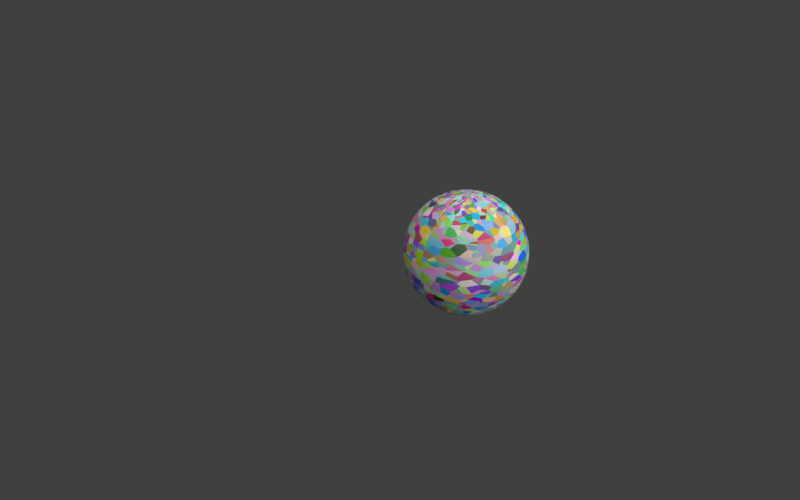 # Source: maybeUsefulSphereUVunwraped.blend  (saved by Blender 2.79.7; exported with 4.5.12 LTS)
import bpy
from mathutils import Matrix  # noqa: F401  (used for matrix-valued properties, if any)

bpy.ops.wm.read_factory_settings(use_empty=True)
scene = bpy.context.scene
scene.name = 'Scene'

# ---- collections
col_collection_1 = bpy.data.collections.new('Collection 1'); scene.collection.children.link(col_collection_1)

# ---- materials (node trees are filled in below, after node groups)
mat_planet = bpy.data.materials.new('planet')
mat_planet.displacement_method = 'DISPLACEMENT'
mat_planet.alpha_threshold = 0.0
mat_planet.roughness = 0.5

# ---- material node trees
mat_planet.use_nodes = True; mat_planet.node_tree.nodes.clear()
_N = mat_planet.node_tree.nodes; _L = mat_planet.node_tree.links
n0 = _N.new('ShaderNodeOutputMaterial'); n0.name = 'Material Output'; n0.location = (300, 300)
n1 = _N.new('ShaderNodeBsdfPrincipled'); n1.name = 'Principled BSDF'; n1.location = (-198, 418)
n1.distribution = 'GGX'
n1.subsurface_method = 'BURLEY'
n1.inputs[2].default_value = 0.3599
n1.inputs[3].default_value = 1.45
n1.inputs[13].default_value = 0.05642
n1.inputs[19].default_value = 0.25
n1.inputs[20].default_value = 0.2946
n2 = _N.new('ShaderNodeTexVoronoi'); n2.name = 'Voronoi Texture'; n2.location = (-618, 135)
n2.inputs[2].default_value = 30.7
n3 = _N.new('ShaderNodeMapping'); n3.name = 'Mapping'; n3.location = (-908, 158)
n4 = _N.new('ShaderNodeTexCoord'); n4.name = 'Texture Coordinate'; n4.location = (-1118, 141)
_L.new(n1.outputs[0], n0.inputs[0])
_L.new(n2.outputs[1], n1.inputs[0])
_L.new(n3.outputs[0], n2.inputs[0])
_L.new(n4.outputs[2], n3.inputs[0])
n0.is_active_output = True

# ---- world
world_world = bpy.data.worlds.new('World'); scene.world = world_world
world_world.color = (0.05088, 0.05088, 0.05088)
world_world.use_sun_shadow = False
world_world.sun_shadow_jitter_overblur = 0.0

# ---- cameras
cam_camera = bpy.data.cameras.new('Camera')
cam_camera.clip_end = 100.0
cam_camera.lens = 55.0
cam_camera.sensor_width = 32.0
cam_camera.sensor_height = 18.0
cam_camera.ortho_scale = 7.314
cam_camera.dof.focus_distance = 0.0

# ---- lights
light_lamp = bpy.data.lights.new('Lamp', 'SUN')
light_lamp.transmission_factor = 0.0
light_lamp.cutoff_distance = 30.0
light_lamp.angle = 2.253
light_lamp.energy = 2.8
light_lamp.shadow_buffer_clip_start = 1.001
light_lamp.shadow_soft_size = 2.102
light_lamp.shadow_cascade_max_distance = 1000.0

# ---- meshes
me_roundcube_006 = bpy.data.meshes.new('Roundcube.006')
me_roundcube_006.from_pydata([(0.5774, 0.5774, -0.5774), (0.4619, 0.6272, -0.6272), (0.3464, 0.6633, -0.6633), (0.2309, 0.688, -0.688), (0.1155, 0.7024, -0.7024), (0.0, 0.7071, -0.7071), (-0.1155, 0.7024, -0.7024), (-0.2309, 0.688, -0.688), (-0.3464, 0.6633, -0.6633), (-0.4619, 0.6272, -0.6272), (0.6272, 0.6272, -0.4619), (0.5017, 0.7047, -0.5017), (0.3763, 0.7595, -0.5307), (0.2509, 0.7963, -0.5504), (0.1254, 0.8176, -0.5619), (0.0, 0.8246, -0.5657), (-0.1254, 0.8176, -0.5619), (-0.2509, 0.7963, -0.5504), (-0.3763, 0.7595, -0.5307), (-0.5017, 0.7047, -0.5017), (0.6633, 0.6633, -0.3464), (0.5307, 0.7595, -0.3763), (0.398, 0.8266, -0.398), (0.2653, 0.8713, -0.4128), (0.1327, 0.8971, -0.4214), (0.0, 0.9055, -0.4243), (-0.1327, 0.8971, -0.4214), (-0.2653, 0.8713, -0.4128), (-0.398, 0.8266, -0.398), (-0.5307, 0.7595, -0.3763), (0.688, 0.688, -0.2309), (0.5504, 0.7963, -0.2509), (0.4128, 0.8713, -0.2653), (0.2752, 0.9212, -0.2752), (0.1376, 0.9498, -0.281), (0.0, 0.9592, -0.2828), (-0.1376, 0.9498, -0.281), (-0.2752, 0.9212, -0.2752), (-0.4128, 0.8713, -0.2653), (-0.5504, 0.7963, -0.2509), (0.7024, 0.7024, -0.1155), (0.5619, 0.8176, -0.1254), (0.4214, 0.8971, -0.1327), (0.281, 0.9498, -0.1376), (0.1405, 0.9801, -0.1405), (0.0, 0.9899, -0.1414), (-0.1405, 0.9801, -0.1405), (-0.281, 0.9498, -0.1376), (-0.4214, 0.8971, -0.1327), (-0.5619, 0.8176, -0.1254), (0.7071, 0.7071, 0.0), (0.5657, 0.8246, 0.0), (0.4243, 0.9055, 0.0), (0.2828, 0.9592, 0.0), (0.1414, 0.9899, 0.0), (0.0, 1.0, 0.0), (-0.1414, 0.9899, 0.0), (-0.2828, 0.9592, 0.0), (-0.4243, 0.9055, 0.0), (-0.5657, 0.8246, 0.0), (0.7024, 0.7024, 0.1155), (0.5619, 0.8176, 0.1254), (0.4214, 0.8971, 0.1327), (0.281, 0.9498, 0.1376), (0.1405, 0.9801, 0.1405), (0.0, 0.9899, 0.1414), (-0.1405, 0.9801, 0.1405), (-0.281, 0.9498, 0.1376), (-0.4214, 0.8971, 0.1327), (-0.5619, 0.8176, 0.1254), (0.688, 0.688, 0.2309), (0.5504, 0.7963, 0.2509), (0.4128, 0.8713, 0.2653), (0.2752, 0.9212, 0.2752), (0.1376, 0.9498, 0.281), (0.0, 0.9592, 0.2828), (-0.1376, 0.9498, 0.281), (-0.2752, 0.9212, 0.2752), (-0.4128, 0.8713, 0.2653), (-0.5504, 0.7963, 0.2509), (0.6633, 0.6633, 0.3464), (0.5307, 0.7595, 0.3763), (0.398, 0.8266, 0.398), (0.2653, 0.8713, 0.4128), (0.1327, 0.8971, 0.4214), (0.0, 0.9055, 0.4243), (-0.1327, 0.8971, 0.4214), (-0.2653, 0.8713, 0.4128), (-0.398, 0.8266, 0.398), (-0.5307, 0.7595, 0.3763), (0.6272, 0.6272, 0.4619), (0.5017, 0.7047, 0.5017), (0.3763, 0.7595, 0.5307), (0.2509, 0.7963, 0.5504), (0.1254, 0.8176, 0.5619), (0.0, 0.8246, 0.5657), (-0.1254, 0.8176, 0.5619), (-0.2509, 0.7963, 0.5504), (-0.3763, 0.7595, 0.5307), (-0.5017, 0.7047, 0.5017), (-0.5774, 0.5774, -0.5774), (-0.6272, 0.4619, -0.6272), (-0.6633, 0.3464, -0.6633), (-0.688, 0.2309, -0.688), (-0.7024, 0.1155, -0.7024), (-0.7071, 0.0, -0.7071), (-0.7024, -0.1155, -0.7024), (-0.688, -0.2309, -0.688), (-0.6633, -0.3464, -0.6633), (-0.6272, -0.4619, -0.6272), (-0.6272, 0.6272, -0.4619), (-0.7047, 0.5017, -0.5017), (-0.7595, 0.3763, -0.5307), (-0.7963, 0.2509, -0.5504), (-0.8176, 0.1254, -0.5619), (-0.8246, 0.0, -0.5657), (-0.8176, -0.1254, -0.5619), (-0.7963, -0.2509, -0.5504), (-0.7595, -0.3763, -0.5307), (-0.7047, -0.5017, -0.5017), (-0.6633, 0.6633, -0.3464), (-0.7595, 0.5307, -0.3763), (-0.8266, 0.398, -0.398), (-0.8713, 0.2653, -0.4128), (-0.8971, 0.1327, -0.4214), (-0.9055, 0.0, -0.4243), (-0.8971, -0.1327, -0.4214), (-0.8713, -0.2653, -0.4128), (-0.8266, -0.398, -0.398), (-0.7595, -0.5307, -0.3763), (-0.688, 0.688, -0.2309), (-0.7963, 0.5504, -0.2509), (-0.8713, 0.4128, -0.2653), (-0.9212, 0.2752, -0.2752), (-0.9498, 0.1376, -0.281), (-0.9592, 0.0, -0.2828), (-0.9498, -0.1376, -0.281), (-0.9212, -0.2752, -0.2752), (-0.8713, -0.4128, -0.2653), (-0.7963, -0.5504, -0.2509), (-0.7024, 0.7024, -0.1155), (-0.8176, 0.5619, -0.1254), (-0.8971, 0.4214, -0.1327), (-0.9498, 0.281, -0.1376), (-0.9801, 0.1405, -0.1405), (-0.9899, 0.0, -0.1414), (-0.9801, -0.1405, -0.1405), (-0.9498, -0.281, -0.1376), (-0.8971, -0.4214, -0.1327), (-0.8176, -0.5619, -0.1254), (-0.7071, 0.7071, 0.0), (-0.8246, 0.5657, 0.0), (-0.9055, 0.4243, 0.0), (-0.9592, 0.2828, 0.0), (-0.9899, 0.1414, 0.0), (-1.0, 0.0, 0.0), (-0.9899, -0.1414, 0.0), (-0.9592, -0.2828, 0.0), (-0.9055, -0.4243, 0.0), (-0.8246, -0.5657, 0.0), (-0.7024, 0.7024, 0.1155), (-0.8176, 0.5619, 0.1254), (-0.8971, 0.4214, 0.1327), (-0.9498, 0.281, 0.1376), (-0.9801, 0.1405, 0.1405), (-0.9899, 0.0, 0.1414), (-0.9801, -0.1405, 0.1405), (-0.9498, -0.281, 0.1376), (-0.8971, -0.4214, 0.1327), (-0.8176, -0.5619, 0.1254), (-0.688, 0.688, 0.2309), (-0.7963, 0.5504, 0.2509), (-0.8713, 0.4128, 0.2653), (-0.9212, 0.2752, 0.2752), (-0.9498, 0.1376, 0.281), (-0.9592, 0.0, 0.2828), (-0.9498, -0.1376, 0.281), (-0.9212, -0.2752, 0.2752), (-0.8713, -0.4128, 0.2653), (-0.7963, -0.5504, 0.2509), (-0.6633, 0.6633, 0.3464), (-0.7595, 0.5307, 0.3763), (-0.8266, 0.398, 0.398), (-0.8713, 0.2653, 0.4128), (-0.8971, 0.1327, 0.4214), (-0.9055, 0.0, 0.4243), (-0.8971, -0.1327, 0.4214), (-0.8713, -0.2653, 0.4128), (-0.8266, -0.398, 0.398), (-0.7595, -0.5307, 0.3763), (-0.6272, 0.6272, 0.4619), (-0.7047, 0.5017, 0.5017), (-0.7595, 0.3763, 0.5307), (-0.7963, 0.2509, 0.5504), (-0.8176, 0.1254, 0.5619), (-0.8246, 0.0, 0.5657), (-0.8176, -0.1254, 0.5619), (-0.7963, -0.2509, 0.5504), (-0.7595, -0.3763, 0.5307), (-0.7047, -0.5017, 0.5017), (-0.5774, -0.5774, -0.5774), (-0.4619, -0.6272, -0.6272), (-0.3464, -0.6633, -0.6633), (-0.2309, -0.688, -0.688), (-0.1155, -0.7024, -0.7024), (0.0, -0.7071, -0.7071), (0.1155, -0.7024, -0.7024), (0.2309, -0.688, -0.688), (0.3464, -0.6633, -0.6633), (0.4619, -0.6272, -0.6272), (-0.6272, -0.6272, -0.4619), (-0.5017, -0.7047, -0.5017), (-0.3763, -0.7595, -0.5307), (-0.2509, -0.7963, -0.5504), (-0.1254, -0.8176, -0.5619), (0.0, -0.8246, -0.5657), (0.1254, -0.8176, -0.5619), (0.2509, -0.7963, -0.5504), (0.3763, -0.7595, -0.5307), (0.5017, -0.7047, -0.5017), (-0.6633, -0.6633, -0.3464), (-0.5307, -0.7595, -0.3763), (-0.398, -0.8266, -0.398), (-0.2653, -0.8713, -0.4128), (-0.1327, -0.8971, -0.4214), (0.0, -0.9055, -0.4243), (0.1327, -0.8971, -0.4214), (0.2653, -0.8713, -0.4128), (0.398, -0.8266, -0.398), (0.5307, -0.7595, -0.3763), (-0.688, -0.688, -0.2309), (-0.5504, -0.7963, -0.2509), (-0.4128, -0.8713, -0.2653), (-0.2752, -0.9212, -0.2752), (-0.1376, -0.9498, -0.281), (0.0, -0.9592, -0.2828), (0.1376, -0.9498, -0.281), (0.2752, -0.9212, -0.2752), (0.4128, -0.8713, -0.2653), (0.5504, -0.7963, -0.2509), (-0.7024, -0.7024, -0.1155), (-0.5619, -0.8176, -0.1254), (-0.4214, -0.8971, -0.1327), (-0.281, -0.9498, -0.1376), (-0.1405, -0.9801, -0.1405), (0.0, -0.9899, -0.1414), (0.1405, -0.9801, -0.1405), (0.281, -0.9498, -0.1376), (0.4214, -0.8971, -0.1327), (0.5619, -0.8176, -0.1254), (-0.7071, -0.7071, 0.0), (-0.5657, -0.8246, 0.0), (-0.4243, -0.9055, 0.0), (-0.2828, -0.9592, 0.0), (-0.1414, -0.9899, 0.0), (0.0, -1.0, 0.0), (0.1414, -0.9899, 0.0), (0.2828, -0.9592, 0.0), (0.4243, -0.9055, 0.0), (0.5657, -0.8246, 0.0), (-0.7024, -0.7024, 0.1155), (-0.5619, -0.8176, 0.1254), (-0.4214, -0.8971, 0.1327), (-0.281, -0.9498, 0.1376), (-0.1405, -0.9801, 0.1405), (0.0, -0.9899, 0.1414), (0.1405, -0.9801, 0.1405), (0.281, -0.9498, 0.1376), (0.4214, -0.8971, 0.1327), (0.5619, -0.8176, 0.1254), (-0.688, -0.688, 0.2309), (-0.5504, -0.7963, 0.2509), (-0.4128, -0.8713, 0.2653), (-0.2752, -0.9212, 0.2752), (-0.1376, -0.9498, 0.281), (0.0, -0.9592, 0.2828), (0.1376, -0.9498, 0.281), (0.2752, -0.9212, 0.2752), (0.4128, -0.8713, 0.2653), (0.5504, -0.7963, 0.2509), (-0.6633, -0.6633, 0.3464), (-0.5307, -0.7595, 0.3763), (-0.398, -0.8266, 0.398), (-0.2653, -0.8713, 0.4128), (-0.1327, -0.8971, 0.4214), (0.0, -0.9055, 0.4243), (0.1327, -0.8971, 0.4214), (0.2653, -0.8713, 0.4128), (0.398, -0.8266, 0.398), (0.5307, -0.7595, 0.3763), (-0.6272, -0.6272, 0.4619), (-0.5017, -0.7047, 0.5017), (-0.3763, -0.7595, 0.5307), (-0.2509, -0.7963, 0.5504), (-0.1254, -0.8176, 0.5619), (0.0, -0.8246, 0.5657), (0.1254, -0.8176, 0.5619), (0.2509, -0.7963, 0.5504), (0.3763, -0.7595, 0.5307), (0.5017, -0.7047, 0.5017), (0.5774, -0.5774, -0.5774), (0.6272, -0.4619, -0.6272), (0.6633, -0.3464, -0.6633), (0.688, -0.2309, -0.688), (0.7024, -0.1155, -0.7024), (0.7071, 0.0, -0.7071), (0.7024, 0.1155, -0.7024), (0.688, 0.2309, -0.688), (0.6633, 0.3464, -0.6633), (0.6272, 0.4619, -0.6272), (0.6272, -0.6272, -0.4619), (0.7047, -0.5017, -0.5017), (0.7595, -0.3763, -0.5307), (0.7963, -0.2509, -0.5504), (0.8176, -0.1254, -0.5619), (0.8246, 0.0, -0.5657), (0.8176, 0.1254, -0.5619), (0.7963, 0.2509, -0.5504), (0.7595, 0.3763, -0.5307), (0.7047, 0.5017, -0.5017), (0.6633, -0.6633, -0.3464), (0.7595, -0.5307, -0.3763), (0.8266, -0.398, -0.398), (0.8713, -0.2653, -0.4128), (0.8971, -0.1327, -0.4214), (0.9055, 0.0, -0.4243), (0.8971, 0.1327, -0.4214), (0.8713, 0.2653, -0.4128), (0.8266, 0.398, -0.398), (0.7595, 0.5307, -0.3763), (0.688, -0.688, -0.2309), (0.7963, -0.5504, -0.2509), (0.8713, -0.4128, -0.2653), (0.9212, -0.2752, -0.2752), (0.9498, -0.1376, -0.281), (0.9592, 0.0, -0.2828), (0.9498, 0.1376, -0.281), (0.9212, 0.2752, -0.2752), (0.8713, 0.4128, -0.2653), (0.7963, 0.5504, -0.2509), (0.7024, -0.7024, -0.1155), (0.8176, -0.5619, -0.1254), (0.8971, -0.4214, -0.1327), (0.9498, -0.281, -0.1376), (0.9801, -0.1405, -0.1405), (0.9899, 0.0, -0.1414), (0.9801, 0.1405, -0.1405), (0.9498, 0.281, -0.1376), (0.8971, 0.4214, -0.1327), (0.8176, 0.5619, -0.1254), (0.7071, -0.7071, 0.0), (0.8246, -0.5657, 0.0), (0.9055, -0.4243, 0.0), (0.9592, -0.2828, 0.0), (0.9899, -0.1414, 0.0), (1.0, 0.0, 0.0), (0.9899, 0.1414, 0.0), (0.9592, 0.2828, 0.0), (0.9055, 0.4243, 0.0), (0.8246, 0.5657, 0.0), (0.7024, -0.7024, 0.1155), (0.8176, -0.5619, 0.1254), (0.8971, -0.4214, 0.1327), (0.9498, -0.281, 0.1376), (0.9801, -0.1405, 0.1405), (0.9899, 0.0, 0.1414), (0.9801, 0.1405, 0.1405), (0.9498, 0.281, 0.1376), (0.8971, 0.4214, 0.1327), (0.8176, 0.5619, 0.1254), (0.688, -0.688, 0.2309), (0.7963, -0.5504, 0.2509), (0.8713, -0.4128, 0.2653), (0.9212, -0.2752, 0.2752), (0.9498, -0.1376, 0.281), (0.9592, 0.0, 0.2828), (0.9498, 0.1376, 0.281), (0.9212, 0.2752, 0.2752), (0.8713, 0.4128, 0.2653), (0.7963, 0.5504, 0.2509), (0.6633, -0.6633, 0.3464), (0.7595, -0.5307, 0.3763), (0.8266, -0.398, 0.398), (0.8713, -0.2653, 0.4128), (0.8971, -0.1327, 0.4214), (0.9055, 0.0, 0.4243), (0.8971, 0.1327, 0.4214), (0.8713, 0.2653, 0.4128), (0.8266, 0.398, 0.398), (0.7595, 0.5307, 0.3763), (0.6272, -0.6272, 0.4619), (0.7047, -0.5017, 0.5017), (0.7595, -0.3763, 0.5307), (0.7963, -0.2509, 0.5504), (0.8176, -0.1254, 0.5619), (0.8246, 0.0, 0.5657), (0.8176, 0.1254, 0.5619), (0.7963, 0.2509, 0.5504), (0.7595, 0.3763, 0.5307), (0.7047, 0.5017, 0.5017), (0.5017, -0.5017, -0.7047), (0.3763, -0.5307, -0.7595), (0.2509, -0.5504, -0.7963), (0.1254, -0.5619, -0.8176), (0.0, -0.5657, -0.8246), (-0.1254, -0.5619, -0.8176), (-0.2509, -0.5504, -0.7963), (-0.3763, -0.5307, -0.7595), (-0.5017, -0.5017, -0.7047), (0.5307, -0.3763, -0.7595), (0.398, -0.398, -0.8266), (0.2653, -0.4128, -0.8713), (0.1327, -0.4214, -0.8971), (0.0, -0.4243, -0.9055), (-0.1327, -0.4214, -0.8971), (-0.2653, -0.4128, -0.8713), (-0.398, -0.398, -0.8266), (-0.5307, -0.3763, -0.7595), (0.5504, -0.2509, -0.7963), (0.4128, -0.2653, -0.8713), (0.2752, -0.2752, -0.9212), (0.1376, -0.281, -0.9498), (0.0, -0.2828, -0.9592), (-0.1376, -0.281, -0.9498), (-0.2752, -0.2752, -0.9212), (-0.4128, -0.2653, -0.8713), (-0.5504, -0.2509, -0.7963), (0.5619, -0.1254, -0.8176), (0.4214, -0.1327, -0.8971), (0.281, -0.1376, -0.9498), (0.1405, -0.1405, -0.9801), (0.0, -0.1414, -0.9899), (-0.1405, -0.1405, -0.9801), (-0.281, -0.1376, -0.9498), (-0.4214, -0.1327, -0.8971), (-0.5619, -0.1254, -0.8176), (0.5657, 0.0, -0.8246), (0.4243, 0.0, -0.9055), (0.2828, 0.0, -0.9592), (0.1414, 0.0, -0.9899), (0.0, 0.0, -1.0), (-0.1414, 0.0, -0.9899), (-0.2828, 0.0, -0.9592), (-0.4243, 0.0, -0.9055), (-0.5657, 0.0, -0.8246), (0.5619, 0.1254, -0.8176), (0.4214, 0.1327, -0.8971), (0.281, 0.1376, -0.9498), (0.1405, 0.1405, -0.9801), (0.0, 0.1414, -0.9899), (-0.1405, 0.1405, -0.9801), (-0.281, 0.1376, -0.9498), (-0.4214, 0.1327, -0.8971), (-0.5619, 0.1254, -0.8176), (0.5504, 0.2509, -0.7963), (0.4128, 0.2653, -0.8713), (0.2752, 0.2752, -0.9212), (0.1376, 0.281, -0.9498), (0.0, 0.2828, -0.9592), (-0.1376, 0.281, -0.9498), (-0.2752, 0.2752, -0.9212), (-0.4128, 0.2653, -0.8713), (-0.5504, 0.2509, -0.7963), (0.5307, 0.3763, -0.7595), (0.398, 0.398, -0.8266), (0.2653, 0.4128, -0.8713), (0.1327, 0.4214, -0.8971), (0.0, 0.4243, -0.9055), (-0.1327, 0.4214, -0.8971), (-0.2653, 0.4128, -0.8713), (-0.398, 0.398, -0.8266), (-0.5307, 0.3763, -0.7595), (0.5017, 0.5017, -0.7047), (0.3763, 0.5307, -0.7595), (0.2509, 0.5504, -0.7963), (0.1254, 0.5619, -0.8176), (0.0, 0.5657, -0.8246), (-0.1254, 0.5619, -0.8176), (-0.2509, 0.5504, -0.7963), (-0.3763, 0.5307, -0.7595), (-0.5017, 0.5017, -0.7047), (0.5774, 0.5774, 0.5774), (0.4619, 0.6272, 0.6272), (0.3464, 0.6633, 0.6633), (0.2309, 0.688, 0.688), (0.1155, 0.7024, 0.7024), (0.0, 0.7071, 0.7071), (-0.1155, 0.7024, 0.7024), (-0.2309, 0.688, 0.688), (-0.3464, 0.6633, 0.6633), (-0.4619, 0.6272, 0.6272), (-0.5774, 0.5774, 0.5774), (0.6272, 0.4619, 0.6272), (0.5017, 0.5017, 0.7047), (0.3763, 0.5307, 0.7595), (0.2509, 0.5504, 0.7963), (0.1254, 0.5619, 0.8176), (0.0, 0.5657, 0.8246), (-0.1254, 0.5619, 0.8176), (-0.2509, 0.5504, 0.7963), (-0.3763, 0.5307, 0.7595), (-0.5017, 0.5017, 0.7047), (-0.6272, 0.4619, 0.6272), (0.6633, 0.3464, 0.6633), (0.5307, 0.3763, 0.7595), (0.398, 0.398, 0.8266), (0.2653, 0.4128, 0.8713), (0.1327, 0.4214, 0.8971), (0.0, 0.4243, 0.9055), (-0.1327, 0.4214, 0.8971), (-0.2653, 0.4128, 0.8713), (-0.398, 0.398, 0.8266), (-0.5307, 0.3763, 0.7595), (-0.6633, 0.3464, 0.6633), (0.688, 0.2309, 0.688), (0.5504, 0.2509, 0.7963), (0.4128, 0.2653, 0.8713), (0.2752, 0.2752, 0.9212), (0.1376, 0.281, 0.9498), (0.0, 0.2828, 0.9592), (-0.1376, 0.281, 0.9498), (-0.2752, 0.2752, 0.9212), (-0.4128, 0.2653, 0.8713), (-0.5504, 0.2509, 0.7963), (-0.688, 0.2309, 0.688), (0.7024, 0.1155, 0.7024), (0.5619, 0.1254, 0.8176), (0.4214, 0.1327, 0.8971), (0.281, 0.1376, 0.9498), (0.1405, 0.1405, 0.9801), (0.0, 0.1414, 0.9899), (-0.1405, 0.1405, 0.9801), (-0.281, 0.1376, 0.9498), (-0.4214, 0.1327, 0.8971), (-0.5619, 0.1254, 0.8176), (-0.7024, 0.1155, 0.7024), (0.7071, 0.0, 0.7071), (0.5657, 0.0, 0.8246), (0.4243, 0.0, 0.9055), (0.2828, 0.0, 0.9592), (0.1414, 0.0, 0.9899), (0.0, 0.0, 1.0), (-0.1414, 0.0, 0.9899), (-0.2828, 0.0, 0.9592), (-0.4243, 0.0, 0.9055), (-0.5657, 0.0, 0.8246), (-0.7071, 0.0, 0.7071), (0.7024, -0.1155, 0.7024), (0.5619, -0.1254, 0.8176), (0.4214, -0.1327, 0.8971), (0.281, -0.1376, 0.9498), (0.1405, -0.1405, 0.9801), (0.0, -0.1414, 0.9899), (-0.1405, -0.1405, 0.9801), (-0.281, -0.1376, 0.9498), (-0.4214, -0.1327, 0.8971), (-0.5619, -0.1254, 0.8176), (-0.7024, -0.1155, 0.7024), (0.688, -0.2309, 0.688), (0.5504, -0.2509, 0.7963), (0.4128, -0.2653, 0.8713), (0.2752, -0.2752, 0.9212), (0.1376, -0.281, 0.9498), (0.0, -0.2828, 0.9592), (-0.1376, -0.281, 0.9498), (-0.2752, -0.2752, 0.9212), (-0.4128, -0.2653, 0.8713), (-0.5504, -0.2509, 0.7963), (-0.688, -0.2309, 0.688), (0.6633, -0.3464, 0.6633), (0.5307, -0.3763, 0.7595), (0.398, -0.398, 0.8266), (0.2653, -0.4128, 0.8713), (0.1327, -0.4214, 0.8971), (0.0, -0.4243, 0.9055), (-0.1327, -0.4214, 0.8971), (-0.2653, -0.4128, 0.8713), (-0.398, -0.398, 0.8266), (-0.5307, -0.3763, 0.7595), (-0.6633, -0.3464, 0.6633), (0.6272, -0.4619, 0.6272), (0.5017, -0.5017, 0.7047), (0.3763, -0.5307, 0.7595), (0.2509, -0.5504, 0.7963), (0.1254, -0.5619, 0.8176), (0.0, -0.5657, 0.8246), (-0.1254, -0.5619, 0.8176), (-0.2509, -0.5504, 0.7963), (-0.3763, -0.5307, 0.7595), (-0.5017, -0.5017, 0.7047), (-0.6272, -0.4619, 0.6272), (0.5774, -0.5774, 0.5774), (0.4619, -0.6272, 0.6272), (0.3464, -0.6633, 0.6633), (0.2309, -0.688, 0.688), (0.1155, -0.7024, 0.7024), (0.0, -0.7071, 0.7071), (-0.1155, -0.7024, 0.7024), (-0.2309, -0.688, 0.688), (-0.3464, -0.6633, 0.6633), (-0.4619, -0.6272, 0.6272), (-0.5774, -0.5774, 0.5774)], [], [(0, 1, 11, 10), (1, 2, 12, 11), (2, 3, 13, 12), (3, 4, 14, 13), (4, 5, 15, 14), (5, 6, 16, 15), (6, 7, 17, 16), (7, 8, 18, 17), (8, 9, 19, 18), (9, 100, 110, 19), (10, 11, 21, 20), (11, 12, 22, 21), (12, 13, 23, 22), (13, 14, 24, 23), (14, 15, 25, 24), (15, 16, 26, 25), (16, 17, 27, 26), (17, 18, 28, 27), (18, 19, 29, 28), (19, 110, 120, 29), (20, 21, 31, 30), (21, 22, 32, 31), (22, 23, 33, 32), (23, 24, 34, 33), (24, 25, 35, 34), (25, 26, 36, 35), (26, 27, 37, 36), (27, 28, 38, 37), (28, 29, 39, 38), (29, 120, 130, 39), (30, 31, 41, 40), (31, 32, 42, 41), (32, 33, 43, 42), (33, 34, 44, 43), (34, 35, 45, 44), (35, 36, 46, 45), (36, 37, 47, 46), (37, 38, 48, 47), (38, 39, 49, 48), (39, 130, 140, 49), (40, 41, 51, 50), (41, 42, 52, 51), (42, 43, 53, 52), (43, 44, 54, 53), (44, 45, 55, 54), (45, 46, 56, 55), (46, 47, 57, 56), (47, 48, 58, 57), (48, 49, 59, 58), (49, 140, 150, 59), (50, 51, 61, 60), (51, 52, 62, 61), (52, 53, 63, 62), (53, 54, 64, 63), (54, 55, 65, 64), (55, 56, 66, 65), (56, 57, 67, 66), (57, 58, 68, 67), (58, 59, 69, 68), (59, 150, 160, 69), (60, 61, 71, 70), (61, 62, 72, 71), (62, 63, 73, 72), (63, 64, 74, 73), (64, 65, 75, 74), (65, 66, 76, 75), (66, 67, 77, 76), (67, 68, 78, 77), (68, 69, 79, 78), (69, 160, 170, 79), (70, 71, 81, 80), (71, 72, 82, 81), (72, 73, 83, 82), (73, 74, 84, 83), (74, 75, 85, 84), (75, 76, 86, 85), (76, 77, 87, 86), (77, 78, 88, 87), (78, 79, 89, 88), (79, 170, 180, 89), (80, 81, 91, 90), (81, 82, 92, 91), (82, 83, 93, 92), (83, 84, 94, 93), (84, 85, 95, 94), (85, 86, 96, 95), (86, 87, 97, 96), (87, 88, 98, 97), (88, 89, 99, 98), (89, 180, 190, 99), (90, 91, 482, 481), (91, 92, 483, 482), (92, 93, 484, 483), (93, 94, 485, 484), (94, 95, 486, 485), (95, 96, 487, 486), (96, 97, 488, 487), (97, 98, 489, 488), (98, 99, 490, 489), (99, 190, 491, 490), (100, 101, 111, 110), (101, 102, 112, 111), (102, 103, 113, 112), (103, 104, 114, 113), (104, 105, 115, 114), (105, 106, 116, 115), (106, 107, 117, 116), (107, 108, 118, 117), (108, 109, 119, 118), (109, 200, 210, 119), (110, 111, 121, 120), (111, 112, 122, 121), (112, 113, 123, 122), (113, 114, 124, 123), (114, 115, 125, 124), (115, 116, 126, 125), (116, 117, 127, 126), (117, 118, 128, 127), (118, 119, 129, 128), (119, 210, 220, 129), (120, 121, 131, 130), (121, 122, 132, 131), (122, 123, 133, 132), (123, 124, 134, 133), (124, 125, 135, 134), (125, 126, 136, 135), (126, 127, 137, 136), (127, 128, 138, 137), (128, 129, 139, 138), (129, 220, 230, 139), (130, 131, 141, 140), (131, 132, 142, 141), (132, 133, 143, 142), (133, 134, 144, 143), (134, 135, 145, 144), (135, 136, 146, 145), (136, 137, 147, 146), (137, 138, 148, 147), (138, 139, 149, 148), (139, 230, 240, 149), (140, 141, 151, 150), (141, 142, 152, 151), (142, 143, 153, 152), (143, 144, 154, 153), (144, 145, 155, 154), (145, 146, 156, 155), (146, 147, 157, 156), (147, 148, 158, 157), (148, 149, 159, 158), (149, 240, 250, 159), (150, 151, 161, 160), (151, 152, 162, 161), (152, 153, 163, 162), (153, 154, 164, 163), (154, 155, 165, 164), (155, 156, 166, 165), (156, 157, 167, 166), (157, 158, 168, 167), (158, 159, 169, 168), (159, 250, 260, 169), (160, 161, 171, 170), (161, 162, 172, 171), (162, 163, 173, 172), (163, 164, 174, 173), (164, 165, 175, 174), (165, 166, 176, 175), (166, 167, 177, 176), (167, 168, 178, 177), (168, 169, 179, 178), (169, 260, 270, 179), (170, 171, 181, 180), (171, 172, 182, 181), (172, 173, 183, 182), (173, 174, 184, 183), (174, 175, 185, 184), (175, 176, 186, 185), (176, 177, 187, 186), (177, 178, 188, 187), (178, 179, 189, 188), (179, 270, 280, 189), (180, 181, 191, 190), (181, 182, 192, 191), (182, 183, 193, 192), (183, 184, 194, 193), (184, 185, 195, 194), (185, 186, 196, 195), (186, 187, 197, 196), (187, 188, 198, 197), (188, 189, 199, 198), (189, 280, 290, 199), (190, 191, 502, 491), (191, 192, 513, 502), (192, 193, 524, 513), (193, 194, 535, 524), (194, 195, 546, 535), (195, 196, 557, 546), (196, 197, 568, 557), (197, 198, 579, 568), (198, 199, 590, 579), (199, 290, 601, 590), (200, 201, 211, 210), (201, 202, 212, 211), (202, 203, 213, 212), (203, 204, 214, 213), (204, 205, 215, 214), (205, 206, 216, 215), (206, 207, 217, 216), (207, 208, 218, 217), (208, 209, 219, 218), (209, 300, 310, 219), (210, 211, 221, 220), (211, 212, 222, 221), (212, 213, 223, 222), (213, 214, 224, 223), (214, 215, 225, 224), (215, 216, 226, 225), (216, 217, 227, 226), (217, 218, 228, 227), (218, 219, 229, 228), (219, 310, 320, 229), (220, 221, 231, 230), (221, 222, 232, 231), (222, 223, 233, 232), (223, 224, 234, 233), (224, 225, 235, 234), (225, 226, 236, 235), (226, 227, 237, 236), (227, 228, 238, 237), (228, 229, 239, 238), (229, 320, 330, 239), (230, 231, 241, 240), (231, 232, 242, 241), (232, 233, 243, 242), (233, 234, 244, 243), (234, 235, 245, 244), (235, 236, 246, 245), (236, 237, 247, 246), (237, 238, 248, 247), (238, 239, 249, 248), (239, 330, 340, 249), (240, 241, 251, 250), (241, 242, 252, 251), (242, 243, 253, 252), (243, 244, 254, 253), (244, 245, 255, 254), (245, 246, 256, 255), (246, 247, 257, 256), (247, 248, 258, 257), (248, 249, 259, 258), (249, 340, 350, 259), (250, 251, 261, 260), (251, 252, 262, 261), (252, 253, 263, 262), (253, 254, 264, 263), (254, 255, 265, 264), (255, 256, 266, 265), (256, 257, 267, 266), (257, 258, 268, 267), (258, 259, 269, 268), (259, 350, 360, 269), (260, 261, 271, 270), (261, 262, 272, 271), (262, 263, 273, 272), (263, 264, 274, 273), (264, 265, 275, 274), (265, 266, 276, 275), (266, 267, 277, 276), (267, 268, 278, 277), (268, 269, 279, 278), (269, 360, 370, 279), (270, 271, 281, 280), (271, 272, 282, 281), (272, 273, 283, 282), (273, 274, 284, 283), (274, 275, 285, 284), (275, 276, 286, 285), (276, 277, 287, 286), (277, 278, 288, 287), (278, 279, 289, 288), (279, 370, 380, 289), (280, 281, 291, 290), (281, 282, 292, 291), (282, 283, 293, 292), (283, 284, 294, 293), (284, 285, 295, 294), (285, 286, 296, 295), (286, 287, 297, 296), (287, 288, 298, 297), (288, 289, 299, 298), (289, 380, 390, 299), (290, 291, 600, 601), (291, 292, 599, 600), (292, 293, 598, 599), (293, 294, 597, 598), (294, 295, 596, 597), (295, 296, 595, 596), (296, 297, 594, 595), (297, 298, 593, 594), (298, 299, 592, 593), (299, 390, 591, 592), (300, 301, 311, 310), (301, 302, 312, 311), (302, 303, 313, 312), (303, 304, 314, 313), (304, 305, 315, 314), (305, 306, 316, 315), (306, 307, 317, 316), (307, 308, 318, 317), (308, 309, 319, 318), (309, 0, 10, 319), (310, 311, 321, 320), (311, 312, 322, 321), (312, 313, 323, 322), (313, 314, 324, 323), (314, 315, 325, 324), (315, 316, 326, 325), (316, 317, 327, 326), (317, 318, 328, 327), (318, 319, 329, 328), (319, 10, 20, 329), (320, 321, 331, 330), (321, 322, 332, 331), (322, 323, 333, 332), (323, 324, 334, 333), (324, 325, 335, 334), (325, 326, 336, 335), (326, 327, 337, 336), (327, 328, 338, 337), (328, 329, 339, 338), (329, 20, 30, 339), (330, 331, 341, 340), (331, 332, 342, 341), (332, 333, 343, 342), (333, 334, 344, 343), (334, 335, 345, 344), (335, 336, 346, 345), (336, 337, 347, 346), (337, 338, 348, 347), (338, 339, 349, 348), (339, 30, 40, 349), (340, 341, 351, 350), (341, 342, 352, 351), (342, 343, 353, 352), (343, 344, 354, 353), (344, 345, 355, 354), (345, 346, 356, 355), (346, 347, 357, 356), (347, 348, 358, 357), (348, 349, 359, 358), (349, 40, 50, 359), (350, 351, 361, 360), (351, 352, 362, 361), (352, 353, 363, 362), (353, 354, 364, 363), (354, 355, 365, 364), (355, 356, 366, 365), (356, 357, 367, 366), (357, 358, 368, 367), (358, 359, 369, 368), (359, 50, 60, 369), (360, 361, 371, 370), (361, 362, 372, 371), (362, 363, 373, 372), (363, 364, 374, 373), (364, 365, 375, 374), (365, 366, 376, 375), (366, 367, 377, 376), (367, 368, 378, 377), (368, 369, 379, 378), (369, 60, 70, 379), (370, 371, 381, 380), (371, 372, 382, 381), (372, 373, 383, 382), (373, 374, 384, 383), (374, 375, 385, 384), (375, 376, 386, 385), (376, 377, 387, 386), (377, 378, 388, 387), (378, 379, 389, 388), (379, 70, 80, 389), (380, 381, 391, 390), (381, 382, 392, 391), (382, 383, 393, 392), (383, 384, 394, 393), (384, 385, 395, 394), (385, 386, 396, 395), (386, 387, 397, 396), (387, 388, 398, 397), (388, 389, 399, 398), (389, 80, 90, 399), (390, 391, 580, 591), (391, 392, 569, 580), (392, 393, 558, 569), (393, 394, 547, 558), (394, 395, 536, 547), (395, 396, 525, 536), (396, 397, 514, 525), (397, 398, 503, 514), (398, 399, 492, 503), (399, 90, 481, 492), (300, 209, 400, 301), (209, 208, 401, 400), (208, 207, 402, 401), (207, 206, 403, 402), (206, 205, 404, 403), (205, 204, 405, 404), (204, 203, 406, 405), (203, 202, 407, 406), (202, 201, 408, 407), (201, 200, 109, 408), (301, 400, 409, 302), (400, 401, 410, 409), (401, 402, 411, 410), (402, 403, 412, 411), (403, 404, 413, 412), (404, 405, 414, 413), (405, 406, 415, 414), (406, 407, 416, 415), (407, 408, 417, 416), (408, 109, 108, 417), (302, 409, 418, 303), (409, 410, 419, 418), (410, 411, 420, 419), (411, 412, 421, 420), (412, 413, 422, 421), (413, 414, 423, 422), (414, 415, 424, 423), (415, 416, 425, 424), (416, 417, 426, 425), (417, 108, 107, 426), (303, 418, 427, 304), (418, 419, 428, 427), (419, 420, 429, 428), (420, 421, 430, 429), (421, 422, 431, 430), (422, 423, 432, 431), (423, 424, 433, 432), (424, 425, 434, 433), (425, 426, 435, 434), (426, 107, 106, 435), (304, 427, 436, 305), (427, 428, 437, 436), (428, 429, 438, 437), (429, 430, 439, 438), (430, 431, 440, 439), (431, 432, 441, 440), (432, 433, 442, 441), (433, 434, 443, 442), (434, 435, 444, 443), (435, 106, 105, 444), (305, 436, 445, 306), (436, 437, 446, 445), (437, 438, 447, 446), (438, 439, 448, 447), (439, 440, 449, 448), (440, 441, 450, 449), (441, 442, 451, 450), (442, 443, 452, 451), (443, 444, 453, 452), (444, 105, 104, 453), (306, 445, 454, 307), (445, 446, 455, 454), (446, 447, 456, 455), (447, 448, 457, 456), (448, 449, 458, 457), (449, 450, 459, 458), (450, 451, 460, 459), (451, 452, 461, 460), (452, 453, 462, 461), (453, 104, 103, 462), (307, 454, 463, 308), (454, 455, 464, 463), (455, 456, 465, 464), (456, 457, 466, 465), (457, 458, 467, 466), (458, 459, 468, 467), (459, 460, 469, 468), (460, 461, 470, 469), (461, 462, 471, 470), (462, 103, 102, 471), (308, 463, 472, 309), (463, 464, 473, 472), (464, 465, 474, 473), (465, 466, 475, 474), (466, 467, 476, 475), (467, 468, 477, 476), (468, 469, 478, 477), (469, 470, 479, 478), (470, 471, 480, 479), (471, 102, 101, 480), (309, 472, 1, 0), (472, 473, 2, 1), (473, 474, 3, 2), (474, 475, 4, 3), (475, 476, 5, 4), (476, 477, 6, 5), (477, 478, 7, 6), (478, 479, 8, 7), (479, 480, 9, 8), (480, 101, 100, 9), (481, 482, 493, 492), (482, 483, 494, 493), (483, 484, 495, 494), (484, 485, 496, 495), (485, 486, 497, 496), (486, 487, 498, 497), (487, 488, 499, 498), (488, 489, 500, 499), (489, 490, 501, 500), (490, 491, 502, 501), (492, 493, 504, 503), (493, 494, 505, 504), (494, 495, 506, 505), (495, 496, 507, 506), (496, 497, 508, 507), (497, 498, 509, 508), (498, 499, 510, 509), (499, 500, 511, 510), (500, 501, 512, 511), (501, 502, 513, 512), (503, 504, 515, 514), (504, 505, 516, 515), (505, 506, 517, 516), (506, 507, 518, 517), (507, 508, 519, 518), (508, 509, 520, 519), (509, 510, 521, 520), (510, 511, 522, 521), (511, 512, 523, 522), (512, 513, 524, 523), (514, 515, 526, 525), (515, 516, 527, 526), (516, 517, 528, 527), (517, 518, 529, 528), (518, 519, 530, 529), (519, 520, 531, 530), (520, 521, 532, 531), (521, 522, 533, 532), (522, 523, 534, 533), (523, 524, 535, 534), (525, 526, 537, 536), (526, 527, 538, 537), (527, 528, 539, 538), (528, 529, 540, 539), (529, 530, 541, 540), (530, 531, 542, 541), (531, 532, 543, 542), (532, 533, 544, 543), (533, 534, 545, 544), (534, 535, 546, 545), (536, 537, 548, 547), (537, 538, 549, 548), (538, 539, 550, 549), (539, 540, 551, 550), (540, 541, 552, 551), (541, 542, 553, 552), (542, 543, 554, 553), (543, 544, 555, 554), (544, 545, 556, 555), (545, 546, 557, 556), (547, 548, 559, 558), (548, 549, 560, 559), (549, 550, 561, 560), (550, 551, 562, 561), (551, 552, 563, 562), (552, 553, 564, 563), (553, 554, 565, 564), (554, 555, 566, 565), (555, 556, 567, 566), (556, 557, 568, 567), (558, 559, 570, 569), (559, 560, 571, 570), (560, 561, 572, 571), (561, 562, 573, 572), (562, 563, 574, 573), (563, 564, 575, 574), (564, 565, 576, 575), (565, 566, 577, 576), (566, 567, 578, 577), (567, 568, 579, 578), (569, 570, 581, 580), (570, 571, 582, 581), (571, 572, 583, 582), (572, 573, 584, 583), (573, 574, 585, 584), (574, 575, 586, 585), (575, 576, 587, 586), (576, 577, 588, 587), (577, 578, 589, 588), (578, 579, 590, 589), (580, 581, 592, 591), (581, 582, 593, 592), (582, 583, 594, 593), (583, 584, 595, 594), (584, 585, 596, 595), (585, 586, 597, 596), (586, 587, 598, 597), (587, 588, 599, 598), (588, 589, 600, 599), (589, 590, 601, 600)])
me_roundcube_006.polygons.foreach_set('use_smooth', [True] * 600)
_uv = me_roundcube_006.uv_layers.new(name='UVMap')
_uv.uv.foreach_set('vector', [0.375, 0.3041, 0.399, 0.2842, 0.4015, 0.3327, 0.375, 0.3472, 0.399, 0.2842, 0.4234, 0.2691, 0.4268, 0.3219, 0.4015, 0.3327, 0.4234, 0.2691, 0.4485, 0.2585, 0.4514, 0.3145, 0.4268, 0.3219, 0.4485, 0.2585, 0.4741, 0.2521, 0.4758, 0.3101, 0.4514, 0.3145, 0.4741, 0.2521, 0.5, 0.25, 0.5, 0.3086, 0.4758, 0.3101, 0.5, 0.25, 0.5259, 0.2521, 0.5242, 0.3101, 0.5, 0.3086, 0.5259, 0.2521, 0.5515, 0.2585, 0.5486, 0.3145, 0.5242, 0.3101, 0.5515, 0.2585, 0.5766, 0.2691, 0.5732, 0.3219, 0.5486, 0.3145, 0.5766, 0.2691, 0.601, 0.2842, 0.5985, 0.3327, 0.5732, 0.3219, 0.601, 0.2842, 0.625, 0.3041, 0.625, 0.3472, 0.5985, 0.3327, 0.375, 0.3472, 0.4015, 0.3327, 0.4029, 0.3772, 0.375, 0.3874, 0.4015, 0.3327, 0.4268, 0.3219, 0.4286, 0.3697, 0.4029, 0.3772, 0.4268, 0.3219, 0.4514, 0.3145, 0.453, 0.3646, 0.4286, 0.3697, 0.4514, 0.3145, 0.4758, 0.3101, 0.4766, 0.3615, 0.453, 0.3646, 0.4758, 0.3101, 0.5, 0.3086, 0.5, 0.3605, 0.4766, 0.3615, 0.5, 0.3086, 0.5242, 0.3101, 0.5234, 0.3615, 0.5, 0.3605, 0.5242, 0.3101, 0.5486, 0.3145, 0.547, 0.3646, 0.5234, 0.3615, 0.5486, 0.3145, 0.5732, 0.3219, 0.5714, 0.3697, 0.547, 0.3646, 0.5732, 0.3219, 0.5985, 0.3327, 0.5971, 0.3772, 0.5714, 0.3697, 0.5985, 0.3327, 0.625, 0.3472, 0.625, 0.3874, 0.5971, 0.3772, 0.375, 0.3874, 0.4029, 0.3772, 0.4037, 0.4193, 0.375, 0.4258, 0.4029, 0.3772, 0.4286, 0.3697, 0.4296, 0.4145, 0.4037, 0.4193, 0.4286, 0.3697, 0.453, 0.3646, 0.4538, 0.4113, 0.4296, 0.4145, 0.453, 0.3646, 0.4766, 0.3615, 0.4771, 0.4094, 0.4538, 0.4113, 0.4766, 0.3615, 0.5, 0.3605, 0.5, 0.4087, 0.4771, 0.4094, 0.5, 0.3605, 0.5234, 0.3615, 0.5229, 0.4094, 0.5, 0.4087, 0.5234, 0.3615, 0.547, 0.3646, 0.5462, 0.4113, 0.5229, 0.4094, 0.547, 0.3646, 0.5714, 0.3697, 0.5704, 0.4145, 0.5462, 0.4113, 0.5714, 0.3697, 0.5971, 0.3772, 0.5963, 0.4193, 0.5704, 0.4145, 0.5971, 0.3772, 0.625, 0.3874, 0.625, 0.4258, 0.5963, 0.4193, 0.375, 0.4258, 0.4037, 0.4193, 0.4042, 0.46, 0.375, 0.4632, 0.4037, 0.4193, 0.4296, 0.4145, 0.4301, 0.4576, 0.4042, 0.46, 0.4296, 0.4145, 0.4538, 0.4113, 0.4542, 0.4561, 0.4301, 0.4576, 0.4538, 0.4113, 0.4771, 0.4094, 0.4773, 0.4551, 0.4542, 0.4561, 0.4771, 0.4094, 0.5, 0.4087, 0.5, 0.4548, 0.4773, 0.4551, 0.5, 0.4087, 0.5229, 0.4094, 0.5227, 0.4551, 0.5, 0.4548, 0.5229, 0.4094, 0.5462, 0.4113, 0.5458, 0.4561, 0.5227, 0.4551, 0.5462, 0.4113, 0.5704, 0.4145, 0.5699, 0.4576, 0.5458, 0.4561, 0.5704, 0.4145, 0.5963, 0.4193, 0.5958, 0.46, 0.5699, 0.4576, 0.5963, 0.4193, 0.625, 0.4258, 0.625, 0.4632, 0.5958, 0.46, 0.375, 0.4632, 0.4042, 0.46, 0.4043, 0.5, 0.375, 0.5, 0.4042, 0.46, 0.4301, 0.4576, 0.4303, 0.5, 0.4043, 0.5, 0.4301, 0.4576, 0.4542, 0.4561, 0.4544, 0.5, 0.4303, 0.5, 0.4542, 0.4561, 0.4773, 0.4551, 0.4774, 0.5, 0.4544, 0.5, 0.4773, 0.4551, 0.5, 0.4548, 0.5, 0.5, 0.4774, 0.5, 0.5, 0.4548, 0.5227, 0.4551, 0.5226, 0.5, 0.5, 0.5, 0.5227, 0.4551, 0.5458, 0.4561, 0.5456, 0.5, 0.5226, 0.5, 0.5458, 0.4561, 0.5699, 0.4576, 0.5697, 0.5, 0.5456, 0.5, 0.5699, 0.4576, 0.5958, 0.46, 0.5957, 0.5, 0.5697, 0.5, 0.5958, 0.46, 0.625, 0.4632, 0.625, 0.5, 0.5957, 0.5, 0.375, 0.5, 0.4043, 0.5, 0.4042, 0.54, 0.375, 0.5368, 0.4043, 0.5, 0.4303, 0.5, 0.4301, 0.5424, 0.4042, 0.54, 0.4303, 0.5, 0.4544, 0.5, 0.4542, 0.5439, 0.4301, 0.5424, 0.4544, 0.5, 0.4774, 0.5, 0.4773, 0.5449, 0.4542, 0.5439, 0.4774, 0.5, 0.5, 0.5, 0.5, 0.5452, 0.4773, 0.5449, 0.5, 0.5, 0.5226, 0.5, 0.5227, 0.5449, 0.5, 0.5452, 0.5226, 0.5, 0.5456, 0.5, 0.5458, 0.5439, 0.5227, 0.5449, 0.5456, 0.5, 0.5697, 0.5, 0.5699, 0.5424, 0.5458, 0.5439, 0.5697, 0.5, 0.5957, 0.5, 0.5958, 0.54, 0.5699, 0.5424, 0.5957, 0.5, 0.625, 0.5, 0.625, 0.5368, 0.5958, 0.54, 0.375, 0.5368, 0.4042, 0.54, 0.4037, 0.5807, 0.375, 0.5742, 0.4042, 0.54, 0.4301, 0.5424, 0.4296, 0.5855, 0.4037, 0.5807, 0.4301, 0.5424, 0.4542, 0.5439, 0.4538, 0.5887, 0.4296, 0.5855, 0.4542, 0.5439, 0.4773, 0.5449, 0.4771, 0.5906, 0.4538, 0.5887, 0.4773, 0.5449, 0.5, 0.5452, 0.5, 0.5913, 0.4771, 0.5906, 0.5, 0.5452, 0.5227, 0.5449, 0.5229, 0.5906, 0.5, 0.5913, 0.5227, 0.5449, 0.5458, 0.5439, 0.5462, 0.5887, 0.5229, 0.5906, 0.5458, 0.5439, 0.5699, 0.5424, 0.5704, 0.5855, 0.5462, 0.5887, 0.5699, 0.5424, 0.5958, 0.54, 0.5963, 0.5807, 0.5704, 0.5855, 0.5958, 0.54, 0.625, 0.5368, 0.625, 0.5742, 0.5963, 0.5807, 0.375, 0.5742, 0.4037, 0.5807, 0.4029, 0.6228, 0.375, 0.6126, 0.4037, 0.5807, 0.4296, 0.5855, 0.4286, 0.6303, 0.4029, 0.6228, 0.4296, 0.5855, 0.4538, 0.5887, 0.453, 0.6354, 0.4286, 0.6303, 0.4538, 0.5887, 0.4771, 0.5906, 0.4766, 0.6385, 0.453, 0.6354, 0.4771, 0.5906, 0.5, 0.5913, 0.5, 0.6395, 0.4766, 0.6385, 0.5, 0.5913, 0.5229, 0.5906, 0.5234, 0.6385, 0.5, 0.6395, 0.5229, 0.5906, 0.5462, 0.5887, 0.547, 0.6354, 0.5234, 0.6385, 0.5462, 0.5887, 0.5704, 0.5855, 0.5714, 0.6303, 0.547, 0.6354, 0.5704, 0.5855, 0.5963, 0.5807, 0.5971, 0.6228, 0.5714, 0.6303, 0.5963, 0.5807, 0.625, 0.5742, 0.625, 0.6126, 0.5971, 0.6228, 0.375, 0.6126, 0.4029, 0.6228, 0.4015, 0.6673, 0.375, 0.6528, 0.4029, 0.6228, 0.4286, 0.6303, 0.4268, 0.6781, 0.4015, 0.6673, 0.4286, 0.6303, 0.453, 0.6354, 0.4514, 0.6855, 0.4268, 0.6781, 0.453, 0.6354, 0.4766, 0.6385, 0.4758, 0.6899, 0.4514, 0.6855, 0.4766, 0.6385, 0.5, 0.6395, 0.5, 0.6914, 0.4758, 0.6899, 0.5, 0.6395, 0.5234, 0.6385, 0.5242, 0.6899, 0.5, 0.6914, 0.5234, 0.6385, 0.547, 0.6354, 0.5486, 0.6855, 0.5242, 0.6899, 0.547, 0.6354, 0.5714, 0.6303, 0.5732, 0.6781, 0.5486, 0.6855, 0.5714, 0.6303, 0.5971, 0.6228, 0.5985, 0.6673, 0.5732, 0.6781, 0.5971, 0.6228, 0.625, 0.6126, 0.625, 0.6528, 0.5985, 0.6673, 0.375, 0.6528, 0.4015, 0.6673, 0.399, 0.7158, 0.375, 0.6959, 0.4015, 0.6673, 0.4268, 0.6781, 0.4234, 0.7309, 0.399, 0.7158, 0.4268, 0.6781, 0.4514, 0.6855, 0.4485, 0.7415, 0.4234, 0.7309, 0.4514, 0.6855, 0.4758, 0.6899, 0.4741, 0.7479, 0.4485, 0.7415, 0.4758, 0.6899, 0.5, 0.6914, 0.5, 0.75, 0.4741, 0.7479, 0.5, 0.6914, 0.5242, 0.6899, 0.5259, 0.7479, 0.5, 0.75, 0.5242, 0.6899, 0.5486, 0.6855, 0.5515, 0.7415, 0.5259, 0.7479, 0.5486, 0.6855, 0.5732, 0.6781, 0.5766, 0.7309, 0.5515, 0.7415, 0.5732, 0.6781, 0.5985, 0.6673, 0.601, 0.7158, 0.5766, 0.7309, 0.5985, 0.6673, 0.625, 0.6528, 0.625, 0.6959, 0.601, 0.7158, 0.625, 0.3041, 0.649, 0.2842, 0.6515, 0.3327, 0.625, 0.3472, 0.649, 0.2842, 0.6734, 0.2691, 0.6768, 0.3219, 0.6515, 0.3327, 0.6734, 0.2691, 0.6985, 0.2585, 0.7014, 0.3145, 0.6768, 0.3219, 0.6985, 0.2585, 0.7241, 0.2521, 0.7258, 0.3101, 0.7014, 0.3145, 0.7241, 0.2521, 0.75, 0.25, 0.75, 0.3086, 0.7258, 0.3101, 0.75, 0.25, 0.7759, 0.2521, 0.7742, 0.3101, 0.75, 0.3086, 0.7759, 0.2521, 0.8015, 0.2585, 0.7986, 0.3145, 0.7742, 0.3101, 0.8015, 0.2585, 0.8266, 0.2691, 0.8232, 0.3219, 0.7986, 0.3145, 0.8266, 0.2691, 0.851, 0.2842, 0.8485, 0.3327, 0.8232, 0.3219, 0.851, 0.2842, 0.875, 0.3041, 0.875, 0.3472, 0.8485, 0.3327, 0.625, 0.3472, 0.6515, 0.3327, 0.6529, 0.3772, 0.625, 0.3874, 0.6515, 0.3327, 0.6768, 0.3219, 0.6786, 0.3697, 0.6529, 0.3772, 0.6768, 0.3219, 0.7014, 0.3145, 0.703, 0.3646, 0.6786, 0.3697, 0.7014, 0.3145, 0.7258, 0.3101, 0.7266, 0.3615, 0.703, 0.3646, 0.7258, 0.3101, 0.75, 0.3086, 0.75, 0.3605, 0.7266, 0.3615, 0.75, 0.3086, 0.7742, 0.3101, 0.7734, 0.3615, 0.75, 0.3605, 0.7742, 0.3101, 0.7986, 0.3145, 0.797, 0.3646, 0.7734, 0.3615, 0.7986, 0.3145, 0.8232, 0.3219, 0.8214, 0.3697, 0.797, 0.3646, 0.8232, 0.3219, 0.8485, 0.3327, 0.8471, 0.3772, 0.8214, 0.3697, 0.8485, 0.3327, 0.875, 0.3472, 0.875, 0.3874, 0.8471, 0.3772, 0.625, 0.3874, 0.6529, 0.3772, 0.6537, 0.4193, 0.625, 0.4258, 0.6529, 0.3772, 0.6786, 0.3697, 0.6796, 0.4145, 0.6537, 0.4193, 0.6786, 0.3697, 0.703, 0.3646, 0.7038, 0.4113, 0.6796, 0.4145, 0.703, 0.3646, 0.7266, 0.3615, 0.7271, 0.4094, 0.7038, 0.4113, 0.7266, 0.3615, 0.75, 0.3605, 0.75, 0.4087, 0.7271, 0.4094, 0.75, 0.3605, 0.7734, 0.3615, 0.7729, 0.4094, 0.75, 0.4087, 0.7734, 0.3615, 0.797, 0.3646, 0.7962, 0.4113, 0.7729, 0.4094, 0.797, 0.3646, 0.8214, 0.3697, 0.8204, 0.4145, 0.7962, 0.4113, 0.8214, 0.3697, 0.8471, 0.3772, 0.8463, 0.4193, 0.8204, 0.4145, 0.8471, 0.3772, 0.875, 0.3874, 0.875, 0.4258, 0.8463, 0.4193, 0.625, 0.4258, 0.6537, 0.4193, 0.6542, 0.46, 0.625, 0.4632, 0.6537, 0.4193, 0.6796, 0.4145, 0.6801, 0.4576, 0.6542, 0.46, 0.6796, 0.4145, 0.7038, 0.4113, 0.7042, 0.4561, 0.6801, 0.4576, 0.7038, 0.4113, 0.7271, 0.4094, 0.7273, 0.4551, 0.7042, 0.4561, 0.7271, 0.4094, 0.75, 0.4087, 0.75, 0.4548, 0.7273, 0.4551, 0.75, 0.4087, 0.7729, 0.4094, 0.7727, 0.4551, 0.75, 0.4548, 0.7729, 0.4094, 0.7962, 0.4113, 0.7958, 0.4561, 0.7727, 0.4551, 0.7962, 0.4113, 0.8204, 0.4145, 0.8199, 0.4576, 0.7958, 0.4561, 0.8204, 0.4145, 0.8463, 0.4193, 0.8458, 0.46, 0.8199, 0.4576, 0.8463, 0.4193, 0.875, 0.4258, 0.875, 0.4632, 0.8458, 0.46, 0.625, 0.4632, 0.6542, 0.46, 0.6543, 0.5, 0.625, 0.5, 0.6542, 0.46, 0.6801, 0.4576, 0.6803, 0.5, 0.6543, 0.5, 0.6801, 0.4576, 0.7042, 0.4561, 0.7044, 0.5, 0.6803, 0.5, 0.7042, 0.4561, 0.7273, 0.4551, 0.7274, 0.5, 0.7044, 0.5, 0.7273, 0.4551, 0.75, 0.4548, 0.75, 0.5, 0.7274, 0.5, 0.75, 0.4548, 0.7727, 0.4551, 0.7726, 0.5, 0.75, 0.5, 0.7727, 0.4551, 0.7958, 0.4561, 0.7956, 0.5, 0.7726, 0.5, 0.7958, 0.4561, 0.8199, 0.4576, 0.8197, 0.5, 0.7956, 0.5, 0.8199, 0.4576, 0.8458, 0.46, 0.8457, 0.5, 0.8197, 0.5, 0.8458, 0.46, 0.875, 0.4632, 0.875, 0.5, 0.8457, 0.5, 0.625, 0.5, 0.6543, 0.5, 0.6542, 0.54, 0.625, 0.5368, 0.6543, 0.5, 0.6803, 0.5, 0.6801, 0.5424, 0.6542, 0.54, 0.6803, 0.5, 0.7044, 0.5, 0.7042, 0.5439, 0.6801, 0.5424, 0.7044, 0.5, 0.7274, 0.5, 0.7273, 0.5449, 0.7042, 0.5439, 0.7274, 0.5, 0.75, 0.5, 0.75, 0.5452, 0.7273, 0.5449, 0.75, 0.5, 0.7726, 0.5, 0.7727, 0.5449, 0.75, 0.5452, 0.7726, 0.5, 0.7956, 0.5, 0.7958, 0.5439, 0.7727, 0.5449, 0.7956, 0.5, 0.8197, 0.5, 0.8199, 0.5424, 0.7958, 0.5439, 0.8197, 0.5, 0.8457, 0.5, 0.8458, 0.54, 0.8199, 0.5424, 0.8457, 0.5, 0.875, 0.5, 0.875, 0.5368, 0.8458, 0.54, 0.625, 0.5368, 0.6542, 0.54, 0.6537, 0.5807, 0.625, 0.5742, 0.6542, 0.54, 0.6801, 0.5424, 0.6796, 0.5855, 0.6537, 0.5807, 0.6801, 0.5424, 0.7042, 0.5439, 0.7038, 0.5887, 0.6796, 0.5855, 0.7042, 0.5439, 0.7273, 0.5449, 0.7271, 0.5906, 0.7038, 0.5887, 0.7273, 0.5449, 0.75, 0.5452, 0.75, 0.5913, 0.7271, 0.5906, 0.75, 0.5452, 0.7727, 0.5449, 0.7729, 0.5906, 0.75, 0.5913, 0.7727, 0.5449, 0.7958, 0.5439, 0.7962, 0.5887, 0.7729, 0.5906, 0.7958, 0.5439, 0.8199, 0.5424, 0.8204, 0.5855, 0.7962, 0.5887, 0.8199, 0.5424, 0.8458, 0.54, 0.8463, 0.5807, 0.8204, 0.5855, 0.8458, 0.54, 0.875, 0.5368, 0.875, 0.5742, 0.8463, 0.5807, 0.625, 0.5742, 0.6537, 0.5807, 0.6529, 0.6228, 0.625, 0.6126, 0.6537, 0.5807, 0.6796, 0.5855, 0.6786, 0.6303, 0.6529, 0.6228, 0.6796, 0.5855, 0.7038, 0.5887, 0.703, 0.6354, 0.6786, 0.6303, 0.7038, 0.5887, 0.7271, 0.5906, 0.7266, 0.6385, 0.703, 0.6354, 0.7271, 0.5906, 0.75, 0.5913, 0.75, 0.6395, 0.7266, 0.6385, 0.75, 0.5913, 0.7729, 0.5906, 0.7734, 0.6385, 0.75, 0.6395, 0.7729, 0.5906, 0.7962, 0.5887, 0.797, 0.6354, 0.7734, 0.6385, 0.7962, 0.5887, 0.8204, 0.5855, 0.8214, 0.6303, 0.797, 0.6354, 0.8204, 0.5855, 0.8463, 0.5807, 0.8471, 0.6228, 0.8214, 0.6303, 0.8463, 0.5807, 0.875, 0.5742, 0.875, 0.6126, 0.8471, 0.6228, 0.625, 0.6126, 0.6529, 0.6228, 0.6515, 0.6673, 0.625, 0.6528, 0.6529, 0.6228, 0.6786, 0.6303, 0.6768, 0.6781, 0.6515, 0.6673, 0.6786, 0.6303, 0.703, 0.6354, 0.7014, 0.6855, 0.6768, 0.6781, 0.703, 0.6354, 0.7266, 0.6385, 0.7258, 0.6899, 0.7014, 0.6855, 0.7266, 0.6385, 0.75, 0.6395, 0.75, 0.6914, 0.7258, 0.6899, 0.75, 0.6395, 0.7734, 0.6385, 0.7742, 0.6899, 0.75, 0.6914, 0.7734, 0.6385, 0.797, 0.6354, 0.7986, 0.6855, 0.7742, 0.6899, 0.797, 0.6354, 0.8214, 0.6303, 0.8232, 0.6781, 0.7986, 0.6855, 0.8214, 0.6303, 0.8471, 0.6228, 0.8485, 0.6673, 0.8232, 0.6781, 0.8471, 0.6228, 0.875, 0.6126, 0.875, 0.6528, 0.8485, 0.6673, 0.625, 0.6528, 0.6515, 0.6673, 0.649, 0.7158, 0.625, 0.6959, 0.6515, 0.6673, 0.6768, 0.6781, 0.6734, 0.7309, 0.649, 0.7158, 0.6768, 0.6781, 0.7014, 0.6855, 0.6985, 0.7415, 0.6734, 0.7309, 0.7014, 0.6855, 0.7258, 0.6899, 0.7241, 0.7479, 0.6985, 0.7415, 0.7258, 0.6899, 0.75, 0.6914, 0.75, 0.75, 0.7241, 0.7479, 0.75, 0.6914, 0.7742, 0.6899, 0.7759, 0.7479, 0.75, 0.75, 0.7742, 0.6899, 0.7986, 0.6855, 0.8015, 0.7415, 0.7759, 0.7479, 0.7986, 0.6855, 0.8232, 0.6781, 0.8266, 0.7309, 0.8015, 0.7415, 0.8232, 0.6781, 0.8485, 0.6673, 0.851, 0.7158, 0.8266, 0.7309, 0.8485, 0.6673, 0.875, 0.6528, 0.875, 0.6959, 0.851, 0.7158, 0.875, 0.3041, 0.899, 0.2842, 0.9015, 0.3327, 0.875, 0.3472, 0.899, 0.2842, 0.9234, 0.2691, 0.9268, 0.3219, 0.9015, 0.3327, 0.9234, 0.2691, 0.9485, 0.2585, 0.9514, 0.3145, 0.9268, 0.3219, 0.9485, 0.2585, 0.9741, 0.2521, 0.9758, 0.3101, 0.9514, 0.3145, 0.9741, 0.2521, 1.0, 0.25, 1.0, 0.3086, 0.9758, 0.3101, 0.0, 0.25, 0.02593, 0.2521, 0.02423, 0.3101, 0.0, 0.3086, 0.02593, 0.2521, 0.05154, 0.2585, 0.04857, 0.3145, 0.02423, 0.3101, 0.05154, 0.2585, 0.0766, 0.2691, 0.07321, 0.3219, 0.04857, 0.3145, 0.0766, 0.2691, 0.101, 0.2842, 0.09848, 0.3327, 0.07321, 0.3219, 0.101, 0.2842, 0.125, 0.3041, 0.125, 0.3472, 0.09848, 0.3327, 0.875, 0.3472, 0.9015, 0.3327, 0.9029, 0.3772, 0.875, 0.3874, 0.9015, 0.3327, 0.9268, 0.3219, 0.9286, 0.3697, 0.9029, 0.3772, 0.9268, 0.3219, 0.9514, 0.3145, 0.953, 0.3646, 0.9286, 0.3697, 0.9514, 0.3145, 0.9758, 0.3101, 0.9766, 0.3615, 0.953, 0.3646, 0.9758, 0.3101, 1.0, 0.3086, 1.0, 0.3605, 0.9766, 0.3615, 0.0, 0.3086, 0.02423, 0.3101, 0.02337, 0.3615, 0.0, 0.3605, 0.02423, 0.3101, 0.04857, 0.3145, 0.04705, 0.3646, 0.02337, 0.3615, 0.04857, 0.3145, 0.07321, 0.3219, 0.07142, 0.3697, 0.04705, 0.3646, 0.07321, 0.3219, 0.09848, 0.3327, 0.09706, 0.3772, 0.07142, 0.3697, 0.09848, 0.3327, 0.125, 0.3472, 0.125, 0.3874, 0.09706, 0.3772, 0.875, 0.3874, 0.9029, 0.3772, 0.9037, 0.4193, 0.875, 0.4258, 0.9029, 0.3772, 0.9286, 0.3697, 0.9296, 0.4145, 0.9037, 0.4193, 0.9286, 0.3697, 0.953, 0.3646, 0.9538, 0.4113, 0.9296, 0.4145, 0.953, 0.3646, 0.9766, 0.3615, 0.9771, 0.4094, 0.9538, 0.4113, 0.9766, 0.3615, 1.0, 0.3605, 1.0, 0.4087, 0.9771, 0.4094, 0.0, 0.3605, 0.02337, 0.3615, 0.0229, 0.4094, 0.0, 0.4087, 0.02337, 0.3615, 0.04705, 0.3646, 0.0462, 0.4113, 0.0229, 0.4094, 0.04705, 0.3646, 0.07142, 0.3697, 0.07042, 0.4145, 0.0462, 0.4113, 0.07142, 0.3697, 0.09706, 0.3772, 0.09625, 0.4193, 0.07042, 0.4145, 0.09706, 0.3772, 0.125, 0.3874, 0.125, 0.4258, 0.09625, 0.4193, 0.875, 0.4258, 0.9037, 0.4193, 0.9042, 0.46, 0.875, 0.4632, 0.9037, 0.4193, 0.9296, 0.4145, 0.9301, 0.4576, 0.9042, 0.46, 0.9296, 0.4145, 0.9538, 0.4113, 0.9542, 0.4561, 0.9301, 0.4576, 0.9538, 0.4113, 0.9771, 0.4094, 0.9773, 0.4551, 0.9542, 0.4561, 0.9771, 0.4094, 1.0, 0.4087, 1.0, 0.4548, 0.9773, 0.4551, 0.0, 0.4087, 0.0229, 0.4094, 0.02266, 0.4551, 0.0, 0.4548, 0.0229, 0.4094, 0.0462, 0.4113, 0.04577, 0.4561, 0.02266, 0.4551, 0.0462, 0.4113, 0.07042, 0.4145, 0.0699, 0.4576, 0.04577, 0.4561, 0.07042, 0.4145, 0.09625, 0.4193, 0.09583, 0.46, 0.0699, 0.4576, 0.09625, 0.4193, 0.125, 0.4258, 0.125, 0.4632, 0.09583, 0.46, 0.875, 0.4632, 0.9042, 0.46, 0.9043, 0.5, 0.875, 0.5, 0.9042, 0.46, 0.9301, 0.4576, 0.9303, 0.5, 0.9043, 0.5, 0.9301, 0.4576, 0.9542, 0.4561, 0.9544, 0.5, 0.9303, 0.5, 0.9542, 0.4561, 0.9773, 0.4551, 0.9774, 0.5, 0.9544, 0.5, 0.9773, 0.4551, 1.0, 0.4548, 1.0, 0.5, 0.9774, 0.5, 0.0, 0.4548, 0.02266, 0.4551, 0.02258, 0.5, 0.0, 0.5, 0.02266, 0.4551, 0.04577, 0.4561, 0.04564, 0.5, 0.02258, 0.5, 0.04577, 0.4561, 0.0699, 0.4576, 0.06973, 0.5, 0.04564, 0.5, 0.0699, 0.4576, 0.09583, 0.46, 0.09569, 0.5, 0.06973, 0.5, 0.09583, 0.46, 0.125, 0.4632, 0.125, 0.5, 0.09569, 0.5, 0.875, 0.5, 0.9043, 0.5, 0.9042, 0.54, 0.875, 0.5368, 0.9043, 0.5, 0.9303, 0.5, 0.9301, 0.5424, 0.9042, 0.54, 0.9303, 0.5, 0.9544, 0.5, 0.9542, 0.5439, 0.9301, 0.5424, 0.9544, 0.5, 0.9774, 0.5, 0.9773, 0.5449, 0.9542, 0.5439, 0.9774, 0.5, 1.0, 0.5, 1.0, 0.5452, 0.9773, 0.5449, 0.0, 0.5, 0.02258, 0.5, 0.02266, 0.5449, 0.0, 0.5452, 0.02258, 0.5, 0.04564, 0.5, 0.04577, 0.5439, 0.02266, 0.5449, 0.04564, 0.5, 0.06973, 0.5, 0.0699, 0.5424, 0.04577, 0.5439, 0.06973, 0.5, 0.09569, 0.5, 0.09583, 0.54, 0.0699, 0.5424, 0.09569, 0.5, 0.125, 0.5, 0.125, 0.5368, 0.09583, 0.54, 0.875, 0.5368, 0.9042, 0.54, 0.9037, 0.5807, 0.875, 0.5742, 0.9042, 0.54, 0.9301, 0.5424, 0.9296, 0.5855, 0.9037, 0.5807, 0.9301, 0.5424, 0.9542, 0.5439, 0.9538, 0.5887, 0.9296, 0.5855, 0.9542, 0.5439, 0.9773, 0.5449, 0.9771, 0.5906, 0.9538, 0.5887, 0.9773, 0.5449, 1.0, 0.5452, 1.0, 0.5913, 0.9771, 0.5906, 0.0, 0.5452, 0.02266, 0.5449, 0.0229, 0.5906, 0.0, 0.5913, 0.02266, 0.5449, 0.04577, 0.5439, 0.0462, 0.5887, 0.0229, 0.5906, 0.04577, 0.5439, 0.0699, 0.5424, 0.07042, 0.5855, 0.0462, 0.5887, 0.0699, 0.5424, 0.09583, 0.54, 0.09625, 0.5807, 0.07042, 0.5855, 0.09583, 0.54, 0.125, 0.5368, 0.125, 0.5742, 0.09625, 0.5807, 0.875, 0.5742, 0.9037, 0.5807, 0.9029, 0.6228, 0.875, 0.6126, 0.9037, 0.5807, 0.9296, 0.5855, 0.9286, 0.6303, 0.9029, 0.6228, 0.9296, 0.5855, 0.9538, 0.5887, 0.953, 0.6354, 0.9286, 0.6303, 0.9538, 0.5887, 0.9771, 0.5906, 0.9766, 0.6385, 0.953, 0.6354, 0.9771, 0.5906, 1.0, 0.5913, 1.0, 0.6395, 0.9766, 0.6385, 0.0, 0.5913, 0.0229, 0.5906, 0.02337, 0.6385, 0.0, 0.6395, 0.0229, 0.5906, 0.0462, 0.5887, 0.04705, 0.6354, 0.02337, 0.6385, 0.0462, 0.5887, 0.07042, 0.5855, 0.07142, 0.6303, 0.04705, 0.6354, 0.07042, 0.5855, 0.09625, 0.5807, 0.09706, 0.6228, 0.07142, 0.6303, 0.09625, 0.5807, 0.125, 0.5742, 0.125, 0.6126, 0.09706, 0.6228, 0.875, 0.6126, 0.9029, 0.6228, 0.9015, 0.6673, 0.875, 0.6528, 0.9029, 0.6228, 0.9286, 0.6303, 0.9268, 0.6781, 0.9015, 0.6673, 0.9286, 0.6303, 0.953, 0.6354, 0.9514, 0.6855, 0.9268, 0.6781, 0.953, 0.6354, 0.9766, 0.6385, 0.9758, 0.6899, 0.9514, 0.6855, 0.9766, 0.6385, 1.0, 0.6395, 1.0, 0.6914, 0.9758, 0.6899, 0.0, 0.6395, 0.02337, 0.6385, 0.02423, 0.6899, 0.0, 0.6914, 0.02337, 0.6385, 0.04705, 0.6354, 0.04857, 0.6855, 0.02423, 0.6899, 0.04705, 0.6354, 0.07142, 0.6303, 0.07321, 0.6781, 0.04857, 0.6855, 0.07142, 0.6303, 0.09706, 0.6228, 0.09848, 0.6673, 0.07321, 0.6781, 0.09706, 0.6228, 0.125, 0.6126, 0.125, 0.6528, 0.09848, 0.6673, 0.875, 0.6528, 0.9015, 0.6673, 0.899, 0.7158, 0.875, 0.6959, 0.9015, 0.6673, 0.9268, 0.6781, 0.9234, 0.7309, 0.899, 0.7158, 0.9268, 0.6781, 0.9514, 0.6855, 0.9485, 0.7415, 0.9234, 0.7309, 0.9514, 0.6855, 0.9758, 0.6899, 0.9741, 0.7479, 0.9485, 0.7415, 0.9758, 0.6899, 1.0, 0.6914, 1.0, 0.75, 0.9741, 0.7479, 0.0, 0.6914, 0.02423, 0.6899, 0.02593, 0.7479, 0.0, 0.75, 0.02423, 0.6899, 0.04857, 0.6855, 0.05154, 0.7415, 0.02593, 0.7479, 0.04857, 0.6855, 0.07321, 0.6781, 0.0766, 0.7309, 0.05154, 0.7415, 0.07321, 0.6781, 0.09848, 0.6673, 0.101, 0.7158, 0.0766, 0.7309, 0.09848, 0.6673, 0.125, 0.6528, 0.125, 0.6959, 0.101, 0.7158, 0.125, 0.3041, 0.149, 0.2842, 0.1515, 0.3327, 0.125, 0.3472, 0.149, 0.2842, 0.1734, 0.2691, 0.1768, 0.3219, 0.1515, 0.3327, 0.1734, 0.2691, 0.1985, 0.2585, 0.2014, 0.3145, 0.1768, 0.3219, 0.1985, 0.2585, 0.2241, 0.2521, 0.2258, 0.3101, 0.2014, 0.3145, 0.2241, 0.2521, 0.25, 0.25, 0.25, 0.3086, 0.2258, 0.3101, 0.25, 0.25, 0.2759, 0.2521, 0.2742, 0.3101, 0.25, 0.3086, 0.2759, 0.2521, 0.3015, 0.2585, 0.2986, 0.3145, 0.2742, 0.3101, 0.3015, 0.2585, 0.3266, 0.2691, 0.3232, 0.3219, 0.2986, 0.3145, 0.3266, 0.2691, 0.351, 0.2842, 0.3485, 0.3327, 0.3232, 0.3219, 0.351, 0.2842, 0.375, 0.3041, 0.375, 0.3472, 0.3485, 0.3327, 0.125, 0.3472, 0.1515, 0.3327, 0.1529, 0.3772, 0.125, 0.3874, 0.1515, 0.3327, 0.1768, 0.3219, 0.1786, 0.3697, 0.1529, 0.3772, 0.1768, 0.3219, 0.2014, 0.3145, 0.203, 0.3646, 0.1786, 0.3697, 0.2014, 0.3145, 0.2258, 0.3101, 0.2266, 0.3615, 0.203, 0.3646, 0.2258, 0.3101, 0.25, 0.3086, 0.25, 0.3605, 0.2266, 0.3615, 0.25, 0.3086, 0.2742, 0.3101, 0.2734, 0.3615, 0.25, 0.3605, 0.2742, 0.3101, 0.2986, 0.3145, 0.297, 0.3646, 0.2734, 0.3615, 0.2986, 0.3145, 0.3232, 0.3219, 0.3214, 0.3697, 0.297, 0.3646, 0.3232, 0.3219, 0.3485, 0.3327, 0.3471, 0.3772, 0.3214, 0.3697, 0.3485, 0.3327, 0.375, 0.3472, 0.375, 0.3874, 0.3471, 0.3772, 0.125, 0.3874, 0.1529, 0.3772, 0.1537, 0.4193, 0.125, 0.4258, 0.1529, 0.3772, 0.1786, 0.3697, 0.1796, 0.4145, 0.1537, 0.4193, 0.1786, 0.3697, 0.203, 0.3646, 0.2038, 0.4113, 0.1796, 0.4145, 0.203, 0.3646, 0.2266, 0.3615, 0.2271, 0.4094, 0.2038, 0.4113, 0.2266, 0.3615, 0.25, 0.3605, 0.25, 0.4087, 0.2271, 0.4094, 0.25, 0.3605, 0.2734, 0.3615, 0.2729, 0.4094, 0.25, 0.4087, 0.2734, 0.3615, 0.297, 0.3646, 0.2962, 0.4113, 0.2729, 0.4094, 0.297, 0.3646, 0.3214, 0.3697, 0.3204, 0.4145, 0.2962, 0.4113, 0.3214, 0.3697, 0.3471, 0.3772, 0.3463, 0.4193, 0.3204, 0.4145, 0.3471, 0.3772, 0.375, 0.3874, 0.375, 0.4258, 0.3463, 0.4193, 0.125, 0.4258, 0.1537, 0.4193, 0.1542, 0.46, 0.125, 0.4632, 0.1537, 0.4193, 0.1796, 0.4145, 0.1801, 0.4576, 0.1542, 0.46, 0.1796, 0.4145, 0.2038, 0.4113, 0.2042, 0.4561, 0.1801, 0.4576, 0.2038, 0.4113, 0.2271, 0.4094, 0.2273, 0.4551, 0.2042, 0.4561, 0.2271, 0.4094, 0.25, 0.4087, 0.25, 0.4548, 0.2273, 0.4551, 0.25, 0.4087, 0.2729, 0.4094, 0.2727, 0.4551, 0.25, 0.4548, 0.2729, 0.4094, 0.2962, 0.4113, 0.2958, 0.4561, 0.2727, 0.4551, 0.2962, 0.4113, 0.3204, 0.4145, 0.3199, 0.4576, 0.2958, 0.4561, 0.3204, 0.4145, 0.3463, 0.4193, 0.3458, 0.46, 0.3199, 0.4576, 0.3463, 0.4193, 0.375, 0.4258, 0.375, 0.4632, 0.3458, 0.46, 0.125, 0.4632, 0.1542, 0.46, 0.1543, 0.5, 0.125, 0.5, 0.1542, 0.46, 0.1801, 0.4576, 0.1803, 0.5, 0.1543, 0.5, 0.1801, 0.4576, 0.2042, 0.4561, 0.2044, 0.5, 0.1803, 0.5, 0.2042, 0.4561, 0.2273, 0.4551, 0.2274, 0.5, 0.2044, 0.5, 0.2273, 0.4551, 0.25, 0.4548, 0.25, 0.5, 0.2274, 0.5, 0.25, 0.4548, 0.2727, 0.4551, 0.2726, 0.5, 0.25, 0.5, 0.2727, 0.4551, 0.2958, 0.4561, 0.2956, 0.5, 0.2726, 0.5, 0.2958, 0.4561, 0.3199, 0.4576, 0.3197, 0.5, 0.2956, 0.5, 0.3199, 0.4576, 0.3458, 0.46, 0.3457, 0.5, 0.3197, 0.5, 0.3458, 0.46, 0.375, 0.4632, 0.375, 0.5, 0.3457, 0.5, 0.125, 0.5, 0.1543, 0.5, 0.1542, 0.54, 0.125, 0.5368, 0.1543, 0.5, 0.1803, 0.5, 0.1801, 0.5424, 0.1542, 0.54, 0.1803, 0.5, 0.2044, 0.5, 0.2042, 0.5439, 0.1801, 0.5424, 0.2044, 0.5, 0.2274, 0.5, 0.2273, 0.5449, 0.2042, 0.5439, 0.2274, 0.5, 0.25, 0.5, 0.25, 0.5452, 0.2273, 0.5449, 0.25, 0.5, 0.2726, 0.5, 0.2727, 0.5449, 0.25, 0.5452, 0.2726, 0.5, 0.2956, 0.5, 0.2958, 0.5439, 0.2727, 0.5449, 0.2956, 0.5, 0.3197, 0.5, 0.3199, 0.5424, 0.2958, 0.5439, 0.3197, 0.5, 0.3457, 0.5, 0.3458, 0.54, 0.3199, 0.5424, 0.3457, 0.5, 0.375, 0.5, 0.375, 0.5368, 0.3458, 0.54, 0.125, 0.5368, 0.1542, 0.54, 0.1537, 0.5807, 0.125, 0.5742, 0.1542, 0.54, 0.1801, 0.5424, 0.1796, 0.5855, 0.1537, 0.5807, 0.1801, 0.5424, 0.2042, 0.5439, 0.2038, 0.5887, 0.1796, 0.5855, 0.2042, 0.5439, 0.2273, 0.5449, 0.2271, 0.5906, 0.2038, 0.5887, 0.2273, 0.5449, 0.25, 0.5452, 0.25, 0.5913, 0.2271, 0.5906, 0.25, 0.5452, 0.2727, 0.5449, 0.2729, 0.5906, 0.25, 0.5913, 0.2727, 0.5449, 0.2958, 0.5439, 0.2962, 0.5887, 0.2729, 0.5906, 0.2958, 0.5439, 0.3199, 0.5424, 0.3204, 0.5855, 0.2962, 0.5887, 0.3199, 0.5424, 0.3458, 0.54, 0.3463, 0.5807, 0.3204, 0.5855, 0.3458, 0.54, 0.375, 0.5368, 0.375, 0.5742, 0.3463, 0.5807, 0.125, 0.5742, 0.1537, 0.5807, 0.1529, 0.6228, 0.125, 0.6126, 0.1537, 0.5807, 0.1796, 0.5855, 0.1786, 0.6303, 0.1529, 0.6228, 0.1796, 0.5855, 0.2038, 0.5887, 0.203, 0.6354, 0.1786, 0.6303, 0.2038, 0.5887, 0.2271, 0.5906, 0.2266, 0.6385, 0.203, 0.6354, 0.2271, 0.5906, 0.25, 0.5913, 0.25, 0.6395, 0.2266, 0.6385, 0.25, 0.5913, 0.2729, 0.5906, 0.2734, 0.6385, 0.25, 0.6395, 0.2729, 0.5906, 0.2962, 0.5887, 0.297, 0.6354, 0.2734, 0.6385, 0.2962, 0.5887, 0.3204, 0.5855, 0.3214, 0.6303, 0.297, 0.6354, 0.3204, 0.5855, 0.3463, 0.5807, 0.3471, 0.6228, 0.3214, 0.6303, 0.3463, 0.5807, 0.375, 0.5742, 0.375, 0.6126, 0.3471, 0.6228, 0.125, 0.6126, 0.1529, 0.6228, 0.1515, 0.6673, 0.125, 0.6528, 0.1529, 0.6228, 0.1786, 0.6303, 0.1768, 0.6781, 0.1515, 0.6673, 0.1786, 0.6303, 0.203, 0.6354, 0.2014, 0.6855, 0.1768, 0.6781, 0.203, 0.6354, 0.2266, 0.6385, 0.2258, 0.6899, 0.2014, 0.6855, 0.2266, 0.6385, 0.25, 0.6395, 0.25, 0.6914, 0.2258, 0.6899, 0.25, 0.6395, 0.2734, 0.6385, 0.2742, 0.6899, 0.25, 0.6914, 0.2734, 0.6385, 0.297, 0.6354, 0.2986, 0.6855, 0.2742, 0.6899, 0.297, 0.6354, 0.3214, 0.6303, 0.3232, 0.6781, 0.2986, 0.6855, 0.3214, 0.6303, 0.3471, 0.6228, 0.3485, 0.6673, 0.3232, 0.6781, 0.3471, 0.6228, 0.375, 0.6126, 0.375, 0.6528, 0.3485, 0.6673, 0.125, 0.6528, 0.1515, 0.6673, 0.149, 0.7158, 0.125, 0.6959, 0.1515, 0.6673, 0.1768, 0.6781, 0.1734, 0.7309, 0.149, 0.7158, 0.1768, 0.6781, 0.2014, 0.6855, 0.1985, 0.7415, 0.1734, 0.7309, 0.2014, 0.6855, 0.2258, 0.6899, 0.2241, 0.7479, 0.1985, 0.7415, 0.2258, 0.6899, 0.25, 0.6914, 0.25, 0.75, 0.2241, 0.7479, 0.25, 0.6914, 0.2742, 0.6899, 0.2759, 0.7479, 0.25, 0.75, 0.2742, 0.6899, 0.2986, 0.6855, 0.3015, 0.7415, 0.2759, 0.7479, 0.2986, 0.6855, 0.3232, 0.6781, 0.3266, 0.7309, 0.3015, 0.7415, 0.3232, 0.6781, 0.3485, 0.6673, 0.351, 0.7158, 0.3266, 0.7309, 0.3485, 0.6673, 0.375, 0.6528, 0.375, 0.6959, 0.351, 0.7158, 0.125, 0.3041, 0.101, 0.2842, 0.125, 0.2511, 0.149, 0.2842, 0.101, 0.2842, 0.0766, 0.2691, 0.09817, 0.2255, 0.125, 0.2511, 0.0766, 0.2691, 0.05154, 0.2585, 0.06806, 0.2068, 0.09817, 0.2255, 0.05154, 0.2585, 0.02593, 0.2521, 0.03495, 0.1953, 0.06806, 0.2068, 0.02593, 0.2521, 0.0, 0.25, 0.0, 0.1914, 0.03495, 0.1953, 1.0, 0.25, 0.9741, 0.2521, 0.965, 0.1953, 1.0, 0.1914, 0.9741, 0.2521, 0.9485, 0.2585, 0.9319, 0.2068, 0.965, 0.1953, 0.9485, 0.2585, 0.9234, 0.2691, 0.9018, 0.2255, 0.9319, 0.2068, 0.9234, 0.2691, 0.899, 0.2842, 0.875, 0.2511, 0.9018, 0.2255, 0.899, 0.2842, 0.875, 0.3041, 0.851, 0.2842, 0.875, 0.2511, 0.149, 0.2842, 0.125, 0.2511, 0.1518, 0.2255, 0.1734, 0.2691, 0.125, 0.2511, 0.09817, 0.2255, 0.125, 0.1903, 0.1518, 0.2255, 0.09817, 0.2255, 0.06806, 0.2068, 0.09092, 0.1633, 0.125, 0.1903, 0.06806, 0.2068, 0.03495, 0.1953, 0.04854, 0.1457, 0.09092, 0.1633, 0.03495, 0.1953, 0.0, 0.1914, 0.0, 0.1395, 0.04854, 0.1457, 1.0, 0.1914, 0.965, 0.1953, 0.9515, 0.1457, 1.0, 0.1395, 0.965, 0.1953, 0.9319, 0.2068, 0.9091, 0.1633, 0.9515, 0.1457, 0.9319, 0.2068, 0.9018, 0.2255, 0.875, 0.1903, 0.9091, 0.1633, 0.9018, 0.2255, 0.875, 0.2511, 0.8482, 0.2255, 0.875, 0.1903, 0.875, 0.2511, 0.851, 0.2842, 0.8266, 0.2691, 0.8482, 0.2255, 0.1734, 0.2691, 0.1518, 0.2255, 0.1819, 0.2068, 0.1985, 0.2585, 0.1518, 0.2255, 0.125, 0.1903, 0.1591, 0.1633, 0.1819, 0.2068, 0.125, 0.1903, 0.09092, 0.1633, 0.125, 0.1272, 0.1591, 0.1633, 0.09092, 0.1633, 0.04854, 0.1457, 0.07248, 0.1013, 0.125, 0.1272, 0.04854, 0.1457, 0.0, 0.1395, 0.0, 0.09128, 0.07248, 0.1013, 1.0, 0.1395, 0.9515, 0.1457, 0.9275, 0.1013, 1.0, 0.09128, 0.9515, 0.1457, 0.9091, 0.1633, 0.875, 0.1272, 0.9275, 0.1013, 0.9091, 0.1633, 0.875, 0.1903, 0.8409, 0.1633, 0.875, 0.1272, 0.875, 0.1903, 0.8482, 0.2255, 0.8181, 0.2068, 0.8409, 0.1633, 0.8482, 0.2255, 0.8266, 0.2691, 0.8015, 0.2585, 0.8181, 0.2068, 0.1985, 0.2585, 0.1819, 0.2068, 0.215, 0.1953, 0.2241, 0.2521, 0.1819, 0.2068, 0.1591, 0.1633, 0.2015, 0.1457, 0.215, 0.1953, 0.1591, 0.1633, 0.125, 0.1272, 0.1775, 0.1013, 0.2015, 0.1457, 0.125, 0.1272, 0.07248, 0.1013, 0.125, 0.06366, 0.1775, 0.1013, 0.07248, 0.1013, 0.0, 0.09128, 0.0, 0.04517, 0.125, 0.06366, 1.0, 0.09128, 0.9275, 0.1013, 0.875, 0.06366, 1.0, 0.04517, 0.9275, 0.1013, 0.875, 0.1272, 0.8225, 0.1013, 0.875, 0.06366, 0.875, 0.1272, 0.8409, 0.1633, 0.7985, 0.1457, 0.8225, 0.1013, 0.8409, 0.1633, 0.8181, 0.2068, 0.785, 0.1953, 0.7985, 0.1457, 0.8181, 0.2068, 0.8015, 0.2585, 0.7759, 0.2521, 0.785, 0.1953, 0.2241, 0.2521, 0.215, 0.1953, 0.25, 0.1914, 0.25, 0.25, 0.215, 0.1953, 0.2015, 0.1457, 0.25, 0.1395, 0.25, 0.1914, 0.2015, 0.1457, 0.1775, 0.1013, 0.25, 0.09128, 0.25, 0.1395, 0.1775, 0.1013, 0.125, 0.06366, 0.25, 0.04517, 0.25, 0.09128, 0.125, 0.06366, 0.0, 0.04517, 0.2507, 0.006201, 0.25, 0.04517, 1.0, 0.04517, 0.875, 0.06366, 0.75, 0.04517, 1.0, 0.0, 0.875, 0.06366, 0.8225, 0.1013, 0.75, 0.09128, 0.75, 0.04517, 0.8225, 0.1013, 0.7985, 0.1457, 0.75, 0.1395, 0.75, 0.09128, 0.7985, 0.1457, 0.785, 0.1953, 0.75, 0.1914, 0.75, 0.1395, 0.785, 0.1953, 0.7759, 0.2521, 0.75, 0.25, 0.75, 0.1914, 0.25, 0.25, 0.25, 0.1914, 0.285, 0.1953, 0.2759, 0.2521, 0.25, 0.1914, 0.25, 0.1395, 0.2985, 0.1457, 0.285, 0.1953, 0.25, 0.1395, 0.25, 0.09128, 0.3225, 0.1013, 0.2985, 0.1457, 0.25, 0.09128, 0.25, 0.04517, 0.375, 0.06366, 0.3225, 0.1013, 0.25, 0.04517, 0.2507, 0.006201, 0.5, 0.04517, 0.375, 0.06366, 1.0, 0.0, 0.75, 0.04517, 0.625, 0.06366, 0.5, 0.04517, 0.75, 0.04517, 0.75, 0.09128, 0.6775, 0.1013, 0.625, 0.06366, 0.75, 0.09128, 0.75, 0.1395, 0.7015, 0.1457, 0.6775, 0.1013, 0.75, 0.1395, 0.75, 0.1914, 0.715, 0.1953, 0.7015, 0.1457, 0.75, 0.1914, 0.75, 0.25, 0.7241, 0.2521, 0.715, 0.1953, 0.2759, 0.2521, 0.285, 0.1953, 0.3181, 0.2068, 0.3015, 0.2585, 0.285, 0.1953, 0.2985, 0.1457, 0.3409, 0.1633, 0.3181, 0.2068, 0.2985, 0.1457, 0.3225, 0.1013, 0.375, 0.1272, 0.3409, 0.1633, 0.3225, 0.1013, 0.375, 0.06366, 0.4275, 0.1013, 0.375, 0.1272, 0.375, 0.06366, 0.5, 0.04517, 0.5, 0.09128, 0.4275, 0.1013, 0.5, 0.04517, 0.625, 0.06366, 0.5725, 0.1013, 0.5, 0.09128, 0.625, 0.06366, 0.6775, 0.1013, 0.625, 0.1272, 0.5725, 0.1013, 0.6775, 0.1013, 0.7015, 0.1457, 0.6591, 0.1633, 0.625, 0.1272, 0.7015, 0.1457, 0.715, 0.1953, 0.6819, 0.2068, 0.6591, 0.1633, 0.715, 0.1953, 0.7241, 0.2521, 0.6985, 0.2585, 0.6819, 0.2068, 0.3015, 0.2585, 0.3181, 0.2068, 0.3482, 0.2255, 0.3266, 0.2691, 0.3181, 0.2068, 0.3409, 0.1633, 0.375, 0.1903, 0.3482, 0.2255, 0.3409, 0.1633, 0.375, 0.1272, 0.4091, 0.1633, 0.375, 0.1903, 0.375, 0.1272, 0.4275, 0.1013, 0.4515, 0.1457, 0.4091, 0.1633, 0.4275, 0.1013, 0.5, 0.09128, 0.5, 0.1395, 0.4515, 0.1457, 0.5, 0.09128, 0.5725, 0.1013, 0.5485, 0.1457, 0.5, 0.1395, 0.5725, 0.1013, 0.625, 0.1272, 0.5909, 0.1633, 0.5485, 0.1457, 0.625, 0.1272, 0.6591, 0.1633, 0.625, 0.1903, 0.5909, 0.1633, 0.6591, 0.1633, 0.6819, 0.2068, 0.6518, 0.2255, 0.625, 0.1903, 0.6819, 0.2068, 0.6985, 0.2585, 0.6734, 0.2691, 0.6518, 0.2255, 0.3266, 0.2691, 0.3482, 0.2255, 0.375, 0.2511, 0.351, 0.2842, 0.3482, 0.2255, 0.375, 0.1903, 0.4018, 0.2255, 0.375, 0.2511, 0.375, 0.1903, 0.4091, 0.1633, 0.4319, 0.2068, 0.4018, 0.2255, 0.4091, 0.1633, 0.4515, 0.1457, 0.465, 0.1953, 0.4319, 0.2068, 0.4515, 0.1457, 0.5, 0.1395, 0.5, 0.1914, 0.465, 0.1953, 0.5, 0.1395, 0.5485, 0.1457, 0.535, 0.1953, 0.5, 0.1914, 0.5485, 0.1457, 0.5909, 0.1633, 0.5681, 0.2068, 0.535, 0.1953, 0.5909, 0.1633, 0.625, 0.1903, 0.5982, 0.2255, 0.5681, 0.2068, 0.625, 0.1903, 0.6518, 0.2255, 0.625, 0.2511, 0.5982, 0.2255, 0.6518, 0.2255, 0.6734, 0.2691, 0.649, 0.2842, 0.625, 0.2511, 0.351, 0.2842, 0.375, 0.2511, 0.399, 0.2842, 0.375, 0.3041, 0.375, 0.2511, 0.4018, 0.2255, 0.4234, 0.2691, 0.399, 0.2842, 0.4018, 0.2255, 0.4319, 0.2068, 0.4485, 0.2585, 0.4234, 0.2691, 0.4319, 0.2068, 0.465, 0.1953, 0.4741, 0.2521, 0.4485, 0.2585, 0.465, 0.1953, 0.5, 0.1914, 0.5, 0.25, 0.4741, 0.2521, 0.5, 0.1914, 0.535, 0.1953, 0.5259, 0.2521, 0.5, 0.25, 0.535, 0.1953, 0.5681, 0.2068, 0.5515, 0.2585, 0.5259, 0.2521, 0.5681, 0.2068, 0.5982, 0.2255, 0.5766, 0.2691, 0.5515, 0.2585, 0.5982, 0.2255, 0.625, 0.2511, 0.601, 0.2842, 0.5766, 0.2691, 0.625, 0.2511, 0.649, 0.2842, 0.625, 0.3041, 0.601, 0.2842, 0.375, 0.6959, 0.399, 0.7158, 0.375, 0.7489, 0.351, 0.7158, 0.399, 0.7158, 0.4234, 0.7309, 0.4018, 0.7745, 0.375, 0.7489, 0.4234, 0.7309, 0.4485, 0.7415, 0.4319, 0.7932, 0.4018, 0.7745, 0.4485, 0.7415, 0.4741, 0.7479, 0.465, 0.8047, 0.4319, 0.7932, 0.4741, 0.7479, 0.5, 0.75, 0.5, 0.8086, 0.465, 0.8047, 0.5, 0.75, 0.5259, 0.7479, 0.535, 0.8047, 0.5, 0.8086, 0.5259, 0.7479, 0.5515, 0.7415, 0.5681, 0.7932, 0.535, 0.8047, 0.5515, 0.7415, 0.5766, 0.7309, 0.5982, 0.7745, 0.5681, 0.7932, 0.5766, 0.7309, 0.601, 0.7158, 0.625, 0.7489, 0.5982, 0.7745, 0.601, 0.7158, 0.625, 0.6959, 0.649, 0.7158, 0.625, 0.7489, 0.351, 0.7158, 0.375, 0.7489, 0.3482, 0.7745, 0.3266, 0.7309, 0.375, 0.7489, 0.4018, 0.7745, 0.375, 0.8097, 0.3482, 0.7745, 0.4018, 0.7745, 0.4319, 0.7932, 0.4091, 0.8367, 0.375, 0.8097, 0.4319, 0.7932, 0.465, 0.8047, 0.4515, 0.8543, 0.4091, 0.8367, 0.465, 0.8047, 0.5, 0.8086, 0.5, 0.8605, 0.4515, 0.8543, 0.5, 0.8086, 0.535, 0.8047, 0.5485, 0.8543, 0.5, 0.8605, 0.535, 0.8047, 0.5681, 0.7932, 0.5909, 0.8367, 0.5485, 0.8543, 0.5681, 0.7932, 0.5982, 0.7745, 0.625, 0.8097, 0.5909, 0.8367, 0.5982, 0.7745, 0.625, 0.7489, 0.6518, 0.7745, 0.625, 0.8097, 0.625, 0.7489, 0.649, 0.7158, 0.6734, 0.7309, 0.6518, 0.7745, 0.3266, 0.7309, 0.3482, 0.7745, 0.3181, 0.7932, 0.3015, 0.7415, 0.3482, 0.7745, 0.375, 0.8097, 0.3409, 0.8367, 0.3181, 0.7932, 0.375, 0.8097, 0.4091, 0.8367, 0.375, 0.8728, 0.3409, 0.8367, 0.4091, 0.8367, 0.4515, 0.8543, 0.4275, 0.8987, 0.375, 0.8728, 0.4515, 0.8543, 0.5, 0.8605, 0.5, 0.9087, 0.4275, 0.8987, 0.5, 0.8605, 0.5485, 0.8543, 0.5725, 0.8987, 0.5, 0.9087, 0.5485, 0.8543, 0.5909, 0.8367, 0.625, 0.8728, 0.5725, 0.8987, 0.5909, 0.8367, 0.625, 0.8097, 0.6591, 0.8367, 0.625, 0.8728, 0.625, 0.8097, 0.6518, 0.7745, 0.6819, 0.7932, 0.6591, 0.8367, 0.6518, 0.7745, 0.6734, 0.7309, 0.6985, 0.7415, 0.6819, 0.7932, 0.3015, 0.7415, 0.3181, 0.7932, 0.285, 0.8047, 0.2759, 0.7479, 0.3181, 0.7932, 0.3409, 0.8367, 0.2985, 0.8543, 0.285, 0.8047, 0.3409, 0.8367, 0.375, 0.8728, 0.3225, 0.8987, 0.2985, 0.8543, 0.375, 0.8728, 0.4275, 0.8987, 0.375, 0.9363, 0.3225, 0.8987, 0.4275, 0.8987, 0.5, 0.9087, 0.5, 0.9634, 0.375, 0.9363, 0.5, 0.9087, 0.5725, 0.8987, 0.625, 0.9363, 0.5, 0.9634, 0.5725, 0.8987, 0.625, 0.8728, 0.6775, 0.8987, 0.625, 0.9363, 0.625, 0.8728, 0.6591, 0.8367, 0.7015, 0.8543, 0.6775, 0.8987, 0.6591, 0.8367, 0.6819, 0.7932, 0.715, 0.8047, 0.7015, 0.8543, 0.6819, 0.7932, 0.6985, 0.7415, 0.7241, 0.7479, 0.715, 0.8047, 0.2759, 0.7479, 0.285, 0.8047, 0.25, 0.8086, 0.25, 0.75, 0.285, 0.8047, 0.2985, 0.8543, 0.25, 0.8605, 0.25, 0.8086, 0.2985, 0.8543, 0.3225, 0.8987, 0.25, 0.9087, 0.25, 0.8605, 0.3225, 0.8987, 0.375, 0.9363, 0.25, 0.9548, 0.25, 0.9087, 0.375, 0.9363, 0.5, 0.9634, 0.2057, 1.0, 0.25, 0.9548, 0.5, 0.9634, 0.625, 0.9363, 0.75, 0.9548, 1.0, 1.0, 0.625, 0.9363, 0.6775, 0.8987, 0.75, 0.9087, 0.75, 0.9548, 0.6775, 0.8987, 0.7015, 0.8543, 0.75, 0.8605, 0.75, 0.9087, 0.7015, 0.8543, 0.715, 0.8047, 0.75, 0.8086, 0.75, 0.8605, 0.715, 0.8047, 0.7241, 0.7479, 0.75, 0.75, 0.75, 0.8086, 0.25, 0.75, 0.25, 0.8086, 0.215, 0.8047, 0.2241, 0.7479, 0.25, 0.8086, 0.25, 0.8605, 0.2015, 0.8543, 0.215, 0.8047, 0.25, 0.8605, 0.25, 0.9087, 0.1775, 0.8987, 0.2015, 0.8543, 0.25, 0.9087, 0.25, 0.9548, 0.125, 0.9363, 0.1775, 0.8987, 0.25, 0.9548, 0.2057, 1.0, 0.0, 0.9548, 0.125, 0.9363, 1.0, 1.0, 0.75, 0.9548, 0.875, 0.9363, 1.0, 0.9548, 0.75, 0.9548, 0.75, 0.9087, 0.8225, 0.8987, 0.875, 0.9363, 0.75, 0.9087, 0.75, 0.8605, 0.7985, 0.8543, 0.8225, 0.8987, 0.75, 0.8605, 0.75, 0.8086, 0.785, 0.8047, 0.7985, 0.8543, 0.75, 0.8086, 0.75, 0.75, 0.7759, 0.7479, 0.785, 0.8047, 0.2241, 0.7479, 0.215, 0.8047, 0.1819, 0.7932, 0.1985, 0.7415, 0.215, 0.8047, 0.2015, 0.8543, 0.1591, 0.8367, 0.1819, 0.7932, 0.2015, 0.8543, 0.1775, 0.8987, 0.125, 0.8728, 0.1591, 0.8367, 0.1775, 0.8987, 0.125, 0.9363, 0.07248, 0.8987, 0.125, 0.8728, 0.125, 0.9363, 0.0, 0.9548, 0.0, 0.9087, 0.07248, 0.8987, 1.0, 0.9548, 0.875, 0.9363, 0.9275, 0.8987, 1.0, 0.9087, 0.875, 0.9363, 0.8225, 0.8987, 0.875, 0.8728, 0.9275, 0.8987, 0.8225, 0.8987, 0.7985, 0.8543, 0.8409, 0.8367, 0.875, 0.8728, 0.7985, 0.8543, 0.785, 0.8047, 0.8181, 0.7932, 0.8409, 0.8367, 0.785, 0.8047, 0.7759, 0.7479, 0.8015, 0.7415, 0.8181, 0.7932, 0.1985, 0.7415, 0.1819, 0.7932, 0.1518, 0.7745, 0.1734, 0.7309, 0.1819, 0.7932, 0.1591, 0.8367, 0.125, 0.8097, 0.1518, 0.7745, 0.1591, 0.8367, 0.125, 0.8728, 0.09092, 0.8367, 0.125, 0.8097, 0.125, 0.8728, 0.07248, 0.8987, 0.04854, 0.8543, 0.09092, 0.8367, 0.07248, 0.8987, 0.0, 0.9087, 0.0, 0.8605, 0.04854, 0.8543, 1.0, 0.9087, 0.9275, 0.8987, 0.9515, 0.8543, 1.0, 0.8605, 0.9275, 0.8987, 0.875, 0.8728, 0.9091, 0.8367, 0.9515, 0.8543, 0.875, 0.8728, 0.8409, 0.8367, 0.875, 0.8097, 0.9091, 0.8367, 0.8409, 0.8367, 0.8181, 0.7932, 0.8482, 0.7745, 0.875, 0.8097, 0.8181, 0.7932, 0.8015, 0.7415, 0.8266, 0.7309, 0.8482, 0.7745, 0.1734, 0.7309, 0.1518, 0.7745, 0.125, 0.7489, 0.149, 0.7158, 0.1518, 0.7745, 0.125, 0.8097, 0.09817, 0.7745, 0.125, 0.7489, 0.125, 0.8097, 0.09092, 0.8367, 0.06806, 0.7932, 0.09817, 0.7745, 0.09092, 0.8367, 0.04854, 0.8543, 0.03495, 0.8047, 0.06806, 0.7932, 0.04854, 0.8543, 0.0, 0.8605, 0.0, 0.8086, 0.03495, 0.8047, 1.0, 0.8605, 0.9515, 0.8543, 0.965, 0.8047, 1.0, 0.8086, 0.9515, 0.8543, 0.9091, 0.8367, 0.9319, 0.7932, 0.965, 0.8047, 0.9091, 0.8367, 0.875, 0.8097, 0.9018, 0.7745, 0.9319, 0.7932, 0.875, 0.8097, 0.8482, 0.7745, 0.875, 0.7489, 0.9018, 0.7745, 0.8482, 0.7745, 0.8266, 0.7309, 0.851, 0.7158, 0.875, 0.7489, 0.149, 0.7158, 0.125, 0.7489, 0.101, 0.7158, 0.125, 0.6959, 0.125, 0.7489, 0.09817, 0.7745, 0.0766, 0.7309, 0.101, 0.7158, 0.09817, 0.7745, 0.06806, 0.7932, 0.05154, 0.7415, 0.0766, 0.7309, 0.06806, 0.7932, 0.03495, 0.8047, 0.02593, 0.7479, 0.05154, 0.7415, 0.03495, 0.8047, 0.0, 0.8086, 0.0, 0.75, 0.02593, 0.7479, 1.0, 0.8086, 0.965, 0.8047, 0.9741, 0.7479, 1.0, 0.75, 0.965, 0.8047, 0.9319, 0.7932, 0.9485, 0.7415, 0.9741, 0.7479, 0.9319, 0.7932, 0.9018, 0.7745, 0.9234, 0.7309, 0.9485, 0.7415, 0.9018, 0.7745, 0.875, 0.7489, 0.899, 0.7158, 0.9234, 0.7309, 0.875, 0.7489, 0.851, 0.7158, 0.875, 0.6959, 0.899, 0.7158])
me_roundcube_006.materials.append(mat_planet)
me_roundcube_006.use_remesh_preserve_volume = False
me_roundcube_006.use_remesh_preserve_attributes = False
me_roundcube_006.use_mirror_vertex_groups = False
me_roundcube_006.update()

# ---- objects
ob_roundcube = bpy.data.objects.new('Roundcube', me_roundcube_006)
ob_lamp = bpy.data.objects.new('Lamp', light_lamp)
ob_camera = bpy.data.objects.new('Camera', cam_camera)

# ---- transforms, parenting, visibility, modifiers, constraints
ob_roundcube.location = (-2.575, 3.628, -2.279)
ob_roundcube.lineart.crease_threshold = 0.0
ob_lamp.location = (4.076, 1.005, 5.904)
ob_lamp.rotation_euler = (0.6503, 0.05522, 1.866)
ob_lamp.lock_rotations_4d = False
ob_lamp.empty_display_type = 'ARROWS'
ob_lamp.color = (0.0, 0.0, 0.0, 0.0)
ob_lamp.lineart.crease_threshold = 0.0
ob_camera.location = (10.87, -10.48, 7.449)
ob_camera.rotation_euler = (1.109, -1.183e-06, 0.8149)
ob_camera.lock_rotations_4d = False
ob_camera.empty_display_type = 'ARROWS'
ob_camera.color = (0.0, 0.0, 0.0, 0.0)
ob_camera.display_type = 'WIRE'
ob_camera.lineart.crease_threshold = 0.0

# ---- collection membership
col_collection_1.objects.link(ob_roundcube)
col_collection_1.objects.link(ob_lamp)
col_collection_1.objects.link(ob_camera)

# ---- scene / render settings (as saved in the file)
scene.camera = ob_camera
scene.frame_start = 1; scene.frame_end = 250; scene.frame_set(1)
scene.render.engine = 'CYCLES'
scene.render.image_settings.color_depth = '16'
scene.render.image_settings.compression = 100
scene.render.resolution_y = 1200
scene.render.fps = 25
scene.render.dither_intensity = 0.0
scene.render.film_transparent = True
scene.cycles.feature_set = 'EXPERIMENTAL'
scene.cycles.samples = 576
scene.cycles.sampling_pattern = 'TABULATED_SOBOL'
scene.cycles.use_adaptive_sampling = False
scene.cycles.use_light_tree = False
scene.view_settings.view_transform = 'Standard'
bpy.context.view_layer.update()
